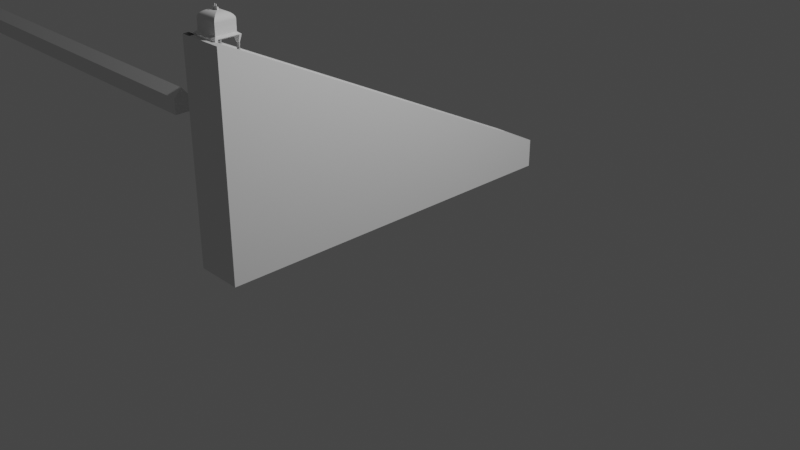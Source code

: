 # Source: sundial_middle.blend  (saved by Blender 3.2.14; exported with 4.5.12 LTS)
import bpy
from mathutils import Matrix  # noqa: F401  (used for matrix-valued properties, if any)

bpy.ops.wm.read_factory_settings(use_empty=True)
scene = bpy.context.scene
scene.name = 'Scene'

# ---- collections
col_collection = bpy.data.collections.new('Collection'); scene.collection.children.link(col_collection)

# ---- world
world_world = bpy.data.worlds.new('World'); scene.world = world_world
world_world.use_nodes = True; world_world.node_tree.nodes.clear()
_N = world_world.node_tree.nodes; _L = world_world.node_tree.links
n0 = _N.new('ShaderNodeOutputWorld'); n0.name = 'World Output'; n0.location = (300, 300)
n1 = _N.new('ShaderNodeBackground'); n1.name = 'Background'; n1.location = (10, 300)
n1.inputs[0].default_value = (0.05088, 0.05088, 0.05088, 1.0)
_L.new(n1.outputs[0], n0.inputs[0])
n0.is_active_output = True
world_world.color = (0.05088, 0.05088, 0.05088)
world_world.use_sun_shadow = False
world_world.sun_shadow_jitter_overblur = 0.0

# ---- cameras
cam_camera = bpy.data.cameras.new('Camera')
cam_camera.clip_end = 100.0
cam_camera.ortho_scale = 7.314

# ---- lights
light_light = bpy.data.lights.new('Light', 'POINT')
light_light.transmission_factor = 0.0
light_light.energy = 1000.0
light_light.shadow_soft_size = 0.1
light_light.shadow_maximum_resolution = 0.006
light_light.use_absolute_resolution = True

# ---- meshes
me_plane = bpy.data.meshes.new('Plane')
me_plane.from_pydata([(-1.268, -1.0, 3.482e-08), (0.9791, -1.0, 8.967e-09), (0.6715, 1.0, -1.28e-07), (0.9791, 1.0, 8.967e-09), (0.6715, 1.0, -0.1), (-1.268, -1.0, -0.1), (0.9791, -1.0, -0.1), (0.9791, 1.0, -0.1), (0.6715, 1.0, -0.4), (-1.268, -1.0, -0.4), (0.9791, -1.0, -0.4), (0.9791, 1.0, -0.4), (0.6715, 1.0, -0.5), (-1.268, -1.0, -0.5), (0.9791, -1.0, -0.5), (0.9791, 1.0, -0.5), (0.9645, 0.9609, -0.1), (-1.109, -0.999, -0.1), (0.9645, 0.9609, -0.4), (-1.109, -0.999, -0.4), (-1.269, -0.9852, 3.474e-08), (0.9791, -0.9852, 8.967e-09), (-1.269, -0.9852, -0.1), (0.9791, -0.9852, -0.1), (-1.269, -0.9852, -0.4), (0.9791, -0.9852, -0.4), (-1.269, -0.9852, -0.5), (0.9791, -0.9852, -0.5), (-1.094, -0.9845, -0.1), (-1.094, -0.9845, -0.4), (-1.269, -0.9852, -0.4004), (-1.268, -1.0, -0.4004), (-1.094, -0.9845, -0.4004), (-1.109, -0.999, -0.4004), (-1.268, -1.015, 3.482e-08), (0.9791, -1.015, 8.967e-09), (-1.268, -1.015, -0.1), (0.9791, -1.015, -0.1), (-1.268, -1.015, -0.4), (0.9791, -1.015, -0.4), (-1.268, -1.015, -0.5), (0.9791, -1.015, -0.5), (-1.269, -0.9852, 3.474e-08), (-1.269, -0.9852, -0.1), (-1.269, -0.9852, -0.4), (-1.269, -0.9852, -0.5), (0.9791, -0.9602, 8.967e-09), (0.9791, -0.9602, -0.1), (0.9791, -0.9602, -0.4), (0.9791, -0.9602, -0.5), (-1.244, -0.9602, 3.269e-08), (-1.244, -0.9602, -0.1), (-1.244, -0.9602, -0.4), (-1.244, -0.9602, -0.5), (-1.068, -0.96, -0.1), (-1.068, -0.96, -0.4), (-0.1446, -1.015, 2.189e-08), (-0.1446, -1.015, -0.1), (-0.1446, -1.015, -0.4), (-0.1446, -1.015, -0.5), (-1.087, -0.96, -0.1), (-1.113, -0.9845, -0.1), (-1.087, -0.96, -0.4), (-1.113, -0.9845, -0.4), (-1.09, -0.9567, -0.07614), (-1.12, -0.9851, -0.07614), (-1.09, -0.9567, -0.4239), (-1.12, -0.9851, -0.4239)], [], [(47, 7, 11, 48), (3, 2, 4, 7), (9, 5, 36, 38), (46, 3, 7, 47), (22, 5, 36), (36, 9, 22), (52, 8, 18, 55), (7, 4, 8, 11), (24, 9, 38), (53, 49, 15, 12), (48, 11, 15, 49), (59, 41, 14, 27, 26, 13, 40), (28, 17, 19, 29), (8, 4, 16, 18), (17, 28, 32, 33), (8, 12, 15, 11), (22, 28, 43), (44, 24, 26, 45), (37, 6, 23, 25, 10, 39), (9, 24, 29, 19), (42, 20, 22, 43), (39, 10, 25, 27, 14, 41), (35, 1, 21, 23, 6, 37), (22, 20, 0, 34, 36), (30, 31, 33, 32), (22, 5, 31, 30), (5, 17, 33, 31), (28, 22, 30, 32), (56, 35, 37, 57), (57, 37, 39, 58), (58, 39, 41, 59), (0, 20, 21, 1, 35, 56, 34), (50, 42, 43, 51), (52, 44, 45, 53), (29, 55, 62, 63), (51, 43, 28, 54), (26, 27, 45), (24, 44, 29), (20, 42, 21), (4, 51, 54, 16), (16, 54, 55, 18), (8, 52, 53, 12), (2, 50, 51, 4), (25, 48, 49, 27), (45, 27, 49, 53), (44, 52, 55, 29), (21, 46, 47, 23), (23, 47, 48, 25), (42, 50, 46, 21), (38, 58, 59, 40), (36, 57, 58, 38), (34, 56, 57, 36), (62, 60, 64, 66), (55, 54, 60, 62), (28, 29, 63, 61), (54, 28, 61, 60), (64, 65, 67, 66), (63, 62, 66, 67), (61, 63, 67, 65), (60, 61, 65, 64), (50, 2, 3, 46)])
_uv = me_plane.uv_layers.new(name='UVMap')
_uv.uv.foreach_set('vector', [1.0, 0.01988, 1.0, 1.0, 1.0, 1.0, 1.0, 0.01988, 1.0, 1.0, 0.0, 1.0, 0.0, 1.0, 1.0, 1.0, 0.0, 0.0, 0.0, 0.0, 0.0, 0.0, 0.0, 0.0, 1.215, 0.01988, 1.0, 1.0, 1.0, 1.0, 1.0, 0.01988, 0.0, 0.007395, 0.0, 0.0, 0.0, 0.0, 0.0, 0.0, 0.0, 0.0, 0.0, 0.007395, 0.0, 0.01913, 0.0, 1.0, 0.0, 1.0, 0.0, 0.01988, 1.0, 1.0, 0.0, 1.0, 0.0, 1.0, 1.0, 1.0, 0.0, 0.007395, 0.0, 0.0, 0.0, 0.0, 0.1982, 0.03419, 1.215, 0.01988, 1.0, 1.0, 0.0, 1.0, 1.0, 0.01988, 1.0, 1.0, 1.0, 1.0, 1.215, 0.01988, 0.5, 0.0, 1.0, 0.0, 1.0, 0.0, 1.0, 0.007395, 0.0, 0.007395, 0.0, 0.0, 0.0, 0.0, 0.0, 0.007395, 0.0, 0.0, 0.0, 0.0, 0.0, 0.007395, 0.0, 1.0, 0.0, 1.0, 0.0, 1.0, 0.0, 1.0, 0.0, 0.0, 0.0, 0.007395, 0.0, 0.007395, 0.0, 0.0, 0.0, 0.0, 0.0, 0.0, 0.0, 0.0, 0.0, 0.0, 0.0, 0.006636, 0.0, 0.007395, 0.0, 0.006636, 0.0, 0.006636, 0.0, 0.007395, 0.0, 0.007395, -0.1064, 0.007395, 1.0, 0.0, 1.0, 0.0, 1.0, 0.007395, 1.0, 0.007395, 1.0, 0.0, 1.0, 0.0, 0.0, 0.0, 0.0, 0.007395, 0.0, 0.007395, 0.0, 0.0, -0.1064, 0.007395, 0.0, 0.007395, 0.0, 0.007395, 0.0, 0.006636, 1.0, 0.0, 1.0, 0.0, 1.0, 0.007395, 1.0, 0.007395, 1.0, 0.0, 1.0, 0.0, 1.0, 0.0, 1.0, 0.0, 1.0, 0.007395, 1.0, 0.007395, 1.0, 0.0, 1.0, 0.0, 0.0, 0.007395, 0.0, 0.007395, 0.0, 0.0, 0.0, 0.0, 0.0, 0.0, 0.0, 0.007395, 0.0, 0.0, 0.0, 0.0, 0.0, 0.007395, 0.0, 0.007395, 0.0, 0.0, 0.0, 0.0, 0.0, 0.007395, 0.0, 0.0, 0.0, 0.0, 0.0, 0.0, 0.0, 0.0, 0.0, 0.007395, 0.0, 0.007395, 0.0, 0.007395, 0.0, 0.007395, 0.5, 0.0, 1.0, 0.0, 1.0, 0.0, 0.5, 0.0, 0.5, 0.0, 1.0, 0.0, 1.0, 0.0, 0.5, 0.0, 0.5, 0.0, 1.0, 0.0, 1.0, 0.0, 0.5, 0.0, 0.0, 0.0, 0.0, 0.007395, 1.0, 0.007395, 1.0, 0.0, 1.0, 0.0, 0.5, 0.0, 0.0, 0.0, -0.105, 0.01988, -0.1064, 0.007395, 0.0, 0.006636, 0.0, 0.01913, 0.0, 0.01913, 0.0, 0.006636, -0.1064, 0.007395, -0.105, 0.01988, 0.0, 0.007395, 0.0, 0.01988, 0.0, 0.01988, 0.0, 0.007395, 0.0, 0.01913, 0.0, 0.006636, 0.0, 0.007395, 0.0, 0.01988, -0.1064, 0.007395, 1.0, 0.007395, -0.1064, 0.007395, 0.0, 0.007395, 0.0, 0.007395, 0.0, 0.007395, 0.0, 0.007395, 0.0, 0.007395, 1.0, 0.007395, 0.0, 1.0, 0.0, 0.01913, 0.0, 0.01988, 0.0, 1.0, 0.0, 1.0, 0.0, 0.01988, 0.0, 0.01988, 0.0, 1.0, 0.0, 1.0, 0.0, 0.01913, -0.105, 0.01988, 0.0, 1.0, 0.0, 1.0, -0.105, 0.01988, 0.0, 0.01913, 0.0, 1.0, 1.0, 0.007395, 1.0, 0.01988, 1.215, 0.01988, 1.217, 0.007395, -0.1064, 0.007395, 1.217, 0.007395, 1.215, 0.01988, -0.105, 0.01988, 0.0, 0.006636, 0.0, 0.01913, 0.0, 0.01988, 0.0, 0.007395, 1.217, 0.007395, 1.215, 0.01988, 1.0, 0.01988, 1.0, 0.007395, 1.0, 0.007395, 1.0, 0.01988, 1.0, 0.01988, 1.0, 0.007395, -0.1064, 0.007395, -0.105, 0.01988, 1.215, 0.01988, 1.217, 0.007395, 0.0, 0.0, 0.5, 0.0, 0.5, 0.0, 0.0, 0.0, 0.0, 0.0, 0.5, 0.0, 0.5, 0.0, 0.0, 0.0, 0.0, 0.0, 0.5, 0.0, 0.5, 0.0, 0.0, 0.0, 0.0, 0.01988, 0.0, 0.01988, 0.0, 0.01988, 0.0, 0.01988, 0.0, 0.01988, 0.0, 0.01988, 0.0, 0.01988, 0.0, 0.01988, 0.0, 0.007395, 0.0, 0.007395, 0.0, 0.007395, 0.0, 0.007395, 0.0, 0.01988, 0.0, 0.007395, 0.0, 0.007395, 0.0, 0.01988, 0.0, 0.01988, 0.0, 0.007395, 0.0, 0.007395, 0.0, 0.01988, 0.0, 0.007395, 0.0, 0.01988, 0.0, 0.01988, 0.0, 0.007395, 0.0, 0.007395, 0.0, 0.007395, 0.0, 0.007395, 0.0, 0.007395, 0.0, 0.01988, 0.0, 0.007395, 0.0, 0.007395, 0.0, 0.01988, -0.105, 0.01988, 0.0, 1.0, 1.0, 1.0, 1.215, 0.01988])
me_plane.materials.append(None)
me_plane.update()
me_cube = bpy.data.meshes.new('Cube')
me_cube.from_pydata([(-0.7577, -4.881, -1.0), (-0.7577, -4.881, 1.0), (-0.7577, 1.0, -1.0), (-0.7577, 1.0, 1.0), (8.455, -4.881, -1.0), (8.455, -4.881, 1.0), (8.455, 1.0, -1.0), (8.455, 1.0, 1.0)], [], [(0, 1, 3, 2), (2, 3, 7, 6), (6, 7, 5, 4), (4, 5, 1, 0), (2, 6, 4, 0), (7, 3, 1, 5)])
_uv = me_cube.uv_layers.new(name='UVMap')
_uv.uv.foreach_set('vector', [0.375, 0.0, 0.625, 0.0, 0.625, 0.25, 0.375, 0.25, 0.375, 0.25, 0.625, 0.25, 0.625, 0.5, 0.375, 0.5, 0.375, 0.5, 0.625, 0.5, 0.625, 0.75, 0.375, 0.75, 0.375, 0.75, 0.625, 0.75, 0.625, 1.0, 0.375, 1.0, 0.125, 0.5, 0.375, 0.5, 0.375, 0.75, 0.125, 0.75, 0.625, 0.5, 0.875, 0.5, 0.875, 0.75, 0.625, 0.75])
me_cube.update()
me_cube_001 = bpy.data.meshes.new('Cube.001')
me_cube_001.from_pydata([(-0.7577, -4.881, -1.0), (-0.7577, -4.881, 1.0), (-0.7577, 1.0, -1.0), (-0.7577, 1.0, 1.0), (8.455, -4.881, -1.0), (8.455, -4.881, 1.0), (8.455, 1.0, -1.0), (8.455, 1.0, 1.0)], [], [(0, 1, 3, 2), (2, 3, 7, 6), (6, 7, 5, 4), (4, 5, 1, 0), (2, 6, 4, 0), (7, 3, 1, 5)])
_uv = me_cube_001.uv_layers.new(name='UVMap')
_uv.uv.foreach_set('vector', [0.375, 0.0, 0.625, 0.0, 0.625, 0.25, 0.375, 0.25, 0.375, 0.25, 0.625, 0.25, 0.625, 0.5, 0.375, 0.5, 0.375, 0.5, 0.625, 0.5, 0.625, 0.75, 0.375, 0.75, 0.375, 0.75, 0.625, 0.75, 0.625, 1.0, 0.375, 1.0, 0.125, 0.5, 0.375, 0.5, 0.375, 0.75, 0.125, 0.75, 0.625, 0.5, 0.875, 0.5, 0.875, 0.75, 0.625, 0.75])
me_cube_001.update()
me_cube_029 = bpy.data.meshes.new('Cube.029')
me_cube_029.from_pydata([], [], [])
_uv = me_cube_029.uv_layers.new(name='UVMap')
_uv.uv.foreach_set('vector', [])
me_cube_029.update()
me_cube_031 = bpy.data.meshes.new('Cube.031')
me_cube_031.from_pydata([(-5.698, 8.121, 13.08), (-5.698, 27.13, 13.08), (9.493, 8.121, 13.08), (9.493, 27.13, 13.08), (1.897, 15.72, 23.86), (-5.698, 8.121, 16.26), (1.329, 15.15, 23.85), (0.765, 14.58, 23.77), (0.2069, 14.03, 23.67), (-0.3418, 13.48, 23.52), (-0.8779, 12.94, 23.33), (-1.398, 12.42, 23.1), (-1.901, 11.92, 22.84), (-2.382, 11.44, 22.54), (-2.839, 10.98, 22.2), (-3.269, 10.55, 21.83), (-3.671, 10.15, 21.43), (-4.041, 9.778, 21.0), (-4.378, 9.441, 20.54), (-4.681, 9.139, 20.06), (-4.946, 8.873, 19.56), (-5.173, 8.646, 19.04), (-5.361, 8.459, 18.5), (-5.508, 8.312, 17.95), (-5.613, 8.206, 17.39), (-5.677, 8.142, 16.83), (1.897, 19.54, 23.86), (-5.698, 27.13, 16.26), (1.329, 20.11, 23.85), (0.765, 20.67, 23.77), (0.2069, 21.23, 23.67), (-0.3418, 21.78, 23.52), (-0.8779, 22.31, 23.33), (-1.398, 22.83, 23.1), (-1.901, 23.34, 22.84), (-2.382, 23.82, 22.54), (-2.839, 24.27, 22.2), (-3.269, 24.7, 21.83), (-3.671, 25.11, 21.43), (-4.041, 25.48, 21.0), (-4.378, 25.81, 20.54), (-4.681, 26.12, 20.06), (-4.946, 26.38, 19.56), (-5.173, 26.61, 19.04), (-5.361, 26.8, 18.5), (-5.508, 26.94, 17.95), (-5.613, 27.05, 17.39), (-5.677, 27.11, 16.83), (1.898, 15.72, 23.86), (9.493, 8.121, 16.26), (2.466, 15.15, 23.85), (3.03, 14.58, 23.77), (3.588, 14.03, 23.67), (4.137, 13.48, 23.52), (4.673, 12.94, 23.33), (5.193, 12.42, 23.1), (5.696, 11.92, 22.84), (6.177, 11.44, 22.54), (6.634, 10.98, 22.2), (7.064, 10.55, 21.83), (7.466, 10.15, 21.43), (7.836, 9.778, 21.0), (8.173, 9.441, 20.54), (8.476, 9.139, 20.06), (8.741, 8.873, 19.56), (8.968, 8.646, 19.04), (9.156, 8.459, 18.5), (9.303, 8.312, 17.95), (9.408, 8.206, 17.39), (9.472, 8.142, 16.83), (1.898, 19.54, 23.86), (9.493, 27.13, 16.26), (2.466, 20.11, 23.85), (3.03, 20.67, 23.77), (3.588, 21.23, 23.67), (4.137, 21.78, 23.52), (4.673, 22.31, 23.33), (5.193, 22.83, 23.1), (5.696, 23.34, 22.84), (6.177, 23.82, 22.54), (6.634, 24.27, 22.2), (7.064, 24.7, 21.83), (7.466, 25.11, 21.43), (7.836, 25.48, 21.0), (8.173, 25.81, 20.54), (8.476, 26.12, 20.06), (8.741, 26.38, 19.56), (8.968, 26.61, 19.04), (9.156, 26.8, 18.5), (9.303, 26.94, 17.95), (9.408, 27.05, 17.39), (9.472, 27.11, 16.83), (1.897, 15.72, 25.1), (1.897, 19.54, 25.15), (-5.665, 8.176, 5.01), (-5.665, 27.12, 5.01), (9.478, 8.176, 5.01), (9.478, 27.12, 5.01), (-4.151, 27.12, 1.156), (-4.151, 27.12, 5.01), (-4.151, 8.176, 1.156), (-4.151, 8.176, 5.01), (8.115, 27.12, 5.01), (8.115, 8.176, 1.156), (8.115, 27.12, 1.156), (8.115, 8.176, 5.01), (-5.665, 25.22, 1.156), (-5.665, 25.22, 5.01), (9.478, 25.22, 1.156), (9.478, 25.22, 5.01), (9.478, 27.12, 8.153), (-4.151, 25.22, 1.156), (8.115, 27.12, 8.153), (8.115, 25.22, 1.156), (-5.665, 9.88, 1.156), (9.478, 9.88, 5.01), (-5.665, 27.12, 8.153), (-4.151, 9.88, 1.156), (-5.665, 25.22, 8.153), (8.115, 9.88, 1.156), (-5.665, 9.88, 5.01), (9.478, 9.88, 1.156), (-7.468, 5.935, 3.083), (-7.468, 29.37, 3.083), (11.27, 29.37, 3.083), (11.27, 5.935, 3.083), (-5.594, 5.935, 3.083), (-5.594, 29.37, 3.083), (9.583, 5.935, 3.083), (9.583, 29.37, 3.083), (11.27, 27.03, 3.083), (-7.468, 27.03, 3.083), (-7.468, 8.044, 3.083), (11.27, 8.044, 3.083), (-5.713, 8.806, -4.399), (-6.499, 28.16, -4.399), (-5.052, 27.18, -4.399), (10.35, 28.16, -4.399), (9.569, 26.35, -4.399), (10.35, 7.086, -4.399), (8.974, 8.063, -4.399), (-5.052, 8.063, -4.399), (-5.052, 8.806, -4.399), (-5.682, 7.086, -4.399), (-5.682, 28.16, -4.399), (8.974, 27.18, -4.399), (9.614, 7.086, -4.399), (8.974, 8.806, -4.399), (9.614, 28.16, -4.399), (-5.713, 26.35, -4.399), (-5.052, 26.35, -4.399), (8.974, 26.35, -4.399), (10.35, 27.14, -4.399), (-6.499, 27.14, -4.399), (9.569, 8.806, -4.399), (-6.499, 8.005, -4.399), (10.35, 8.005, -4.399), (-6.499, 7.086, -4.399), (-5.052, 8.806, -19.71), (-5.052, 8.063, -19.71), (-5.682, 7.086, -19.71), (-5.682, 28.16, -19.71), (-5.052, 27.18, -19.71), (9.614, 7.086, -19.71), (8.974, 8.063, -19.71), (8.974, 8.806, -19.71), (9.614, 28.16, -19.71), (8.974, 27.18, -19.71), (-5.052, 26.35, -19.71), (8.974, 26.35, -19.71), (-5.713, 26.35, -19.71), (9.569, 26.35, -19.71), (10.35, 27.14, -19.71), (-6.499, 27.14, -19.71), (-6.499, 8.005, -19.71), (-5.713, 8.806, -19.71), (9.569, 8.806, -19.71), (10.35, 8.005, -19.71), (-6.499, 7.086, -19.71), (10.35, 28.16, -19.71), (10.35, 7.086, -19.71), (-6.499, 28.16, -19.71), (-5.665, 25.22, 6.475), (-5.665, 27.12, 6.475), (8.115, 27.12, 6.475), (9.478, 27.12, 6.475), (9.478, 9.88, 6.475), (9.478, 8.176, 6.475), (-4.151, 8.176, 6.475), (-5.665, 8.176, 6.475), (-4.151, 27.12, 6.475), (8.115, 8.176, 6.475), (9.478, 27.12, 9.594), (8.115, 27.12, 9.594), (-5.665, 9.88, 6.475), (9.478, 25.22, 6.475), (-5.665, 27.12, 9.594), (-5.665, 25.22, 9.594), (-5.052, 8.806, -18.24), (-5.052, 8.063, -18.24), (-5.682, 7.086, -18.24), (-5.682, 28.16, -18.24), (-5.052, 27.18, -18.24), (9.614, 7.086, -18.24), (8.974, 8.063, -18.24), (8.974, 8.806, -18.24), (9.614, 28.16, -18.24), (8.974, 27.18, -18.24), (-5.052, 26.35, -18.24), (8.974, 26.35, -18.24), (-5.713, 26.35, -18.24), (9.569, 26.35, -18.24), (10.35, 27.14, -18.24), (-6.499, 27.14, -18.24), (-6.499, 8.005, -18.24), (-5.713, 8.806, -18.24), (9.569, 8.806, -18.24), (10.35, 8.005, -18.24), (-6.499, 7.086, -18.24), (10.35, 28.16, -18.24), (10.35, 7.086, -18.24), (-6.499, 28.16, -18.24), (9.478, 9.88, 8.153), (9.478, 8.176, 8.153), (-4.151, 8.176, 8.153), (-5.665, 8.176, 8.153), (-4.151, 27.12, 8.153), (8.115, 8.176, 8.153), (9.478, 27.12, 11.44), (8.115, 27.12, 11.44), (-5.665, 9.88, 8.153), (9.478, 25.22, 8.153), (-5.665, 27.12, 11.44), (-5.665, 25.22, 11.44), (-5.052, 8.806, -16.57), (-5.052, 8.063, -16.57), (-5.682, 7.086, -16.57), (-5.682, 28.16, -16.57), (-5.052, 27.18, -16.57), (9.614, 7.086, -16.57), (8.974, 8.063, -16.57), (8.974, 8.806, -16.57), (9.614, 28.16, -16.57), (8.974, 27.18, -16.57), (-5.052, 26.35, -16.57), (8.974, 26.35, -16.57), (-5.713, 26.35, -16.57), (9.569, 26.35, -16.57), (10.35, 27.14, -16.57), (-6.499, 27.14, -16.57), (-6.499, 8.005, -16.57), (-5.713, 8.806, -16.57), (9.569, 8.806, -16.57), (10.35, 8.005, -16.57), (-6.499, 7.086, -16.57), (10.35, 28.16, -16.57), (10.35, 7.086, -16.57), (-6.499, 28.16, -16.57), (9.478, 9.88, 9.594), (9.478, 8.176, 9.594), (-4.151, 8.176, 9.594), (-5.665, 8.176, 9.594), (-4.151, 27.12, 9.594), (8.115, 8.176, 9.594), (9.478, 27.12, 13.1), (8.115, 27.12, 13.1), (-5.665, 9.88, 9.594), (9.478, 25.22, 9.594), (-5.665, 27.12, 13.1), (-5.665, 25.22, 13.1), (-5.052, 8.806, -15.13), (-5.052, 8.063, -15.13), (-5.682, 7.086, -15.13), (-5.682, 28.16, -15.13), (-5.052, 27.18, -15.13), (9.614, 7.086, -15.13), (8.974, 8.063, -15.13), (8.974, 8.806, -15.13), (9.614, 28.16, -15.13), (8.974, 27.18, -15.13), (-5.052, 26.35, -15.13), (8.974, 26.35, -15.13), (-5.713, 26.35, -15.13), (9.569, 26.35, -15.13), (10.35, 27.14, -15.13), (-6.499, 27.14, -15.13), (-6.499, 8.005, -15.13), (-5.713, 8.806, -15.13), (9.569, 8.806, -15.13), (10.35, 8.005, -15.13), (-6.499, 7.086, -15.13), (10.35, 28.16, -15.13), (10.35, 7.086, -15.13), (-6.499, 28.16, -15.13), (9.478, 9.88, 11.44), (9.478, 8.176, 11.44), (-4.151, 8.176, 11.44), (-5.665, 8.176, 11.44), (-4.151, 27.12, 11.44), (8.115, 8.176, 11.44), (-5.665, 9.88, 11.44), (9.478, 25.22, 11.44), (-5.052, 8.806, -13.28), (-5.052, 8.063, -13.28), (-5.682, 7.086, -13.28), (-5.682, 28.16, -13.28), (-5.052, 27.18, -13.28), (9.614, 7.086, -13.28), (8.974, 8.063, -13.28), (8.974, 8.806, -13.28), (9.614, 28.16, -13.28), (8.974, 27.18, -13.28), (-5.052, 26.35, -13.28), (8.974, 26.35, -13.28), (-5.713, 26.35, -13.28), (9.569, 26.35, -13.28), (10.35, 27.14, -13.28), (-6.499, 27.14, -13.28), (-6.499, 8.005, -13.28), (-5.713, 8.806, -13.28), (9.569, 8.806, -13.28), (10.35, 8.005, -13.28), (-6.499, 7.086, -13.28), (10.35, 28.16, -13.28), (10.35, 7.086, -13.28), (-6.499, 28.16, -13.28), (9.478, 9.88, 13.1), (9.478, 8.176, 13.1), (-4.151, 8.176, 13.1), (-5.665, 8.176, 13.1), (-4.151, 27.12, 13.1), (8.115, 8.176, 13.1), (-5.665, 9.88, 13.1), (9.478, 25.22, 13.1), (-5.052, 8.806, -11.61), (-5.052, 8.063, -11.61), (-5.682, 7.086, -11.61), (-5.682, 28.16, -11.61), (-5.052, 27.18, -11.61), (9.614, 7.086, -11.61), (8.974, 8.063, -11.61), (8.974, 8.806, -11.61), (9.614, 28.16, -11.61), (8.974, 27.18, -11.61), (-5.052, 26.35, -11.61), (8.974, 26.35, -11.61), (-5.713, 26.35, -11.61), (9.569, 26.35, -11.61), (10.35, 27.14, -11.61), (-6.499, 27.14, -11.61), (-6.499, 8.005, -11.61), (-5.713, 8.806, -11.61), (9.569, 8.806, -11.61), (10.35, 8.005, -11.61), (-6.499, 7.086, -11.61), (10.35, 28.16, -11.61), (10.35, 7.086, -11.61), (-6.499, 28.16, -11.61), (-5.665, 25.22, 13.15), (-5.665, 27.12, 13.15), (8.115, 27.12, 13.15), (9.478, 27.12, 13.15), (9.478, 9.88, 13.15), (9.478, 8.176, 13.15), (-4.151, 8.176, 13.15), (-5.665, 8.176, 13.15), (-4.151, 27.12, 13.15), (8.115, 8.176, 13.15), (-5.665, 9.88, 13.15), (9.478, 25.22, 13.15), (-5.052, 8.806, -3.231), (-5.052, 8.063, -3.231), (-5.682, 7.086, -3.231), (-5.682, 28.16, -3.231), (-5.052, 27.18, -3.231), (9.614, 7.086, -3.231), (8.974, 8.063, -3.231), (8.974, 8.806, -3.231), (9.614, 28.16, -3.231), (8.974, 27.18, -3.231), (-5.052, 26.35, -3.231), (8.974, 26.35, -3.231), (-5.713, 26.35, -3.231), (9.569, 26.35, -3.231), (10.35, 27.14, -3.231), (-6.499, 27.14, -3.231), (-6.499, 8.005, -3.231), (-5.713, 8.806, -3.231), (9.569, 8.806, -3.231), (10.35, 8.005, -3.231), (-6.499, 7.086, -3.231), (10.35, 28.16, -3.231), (10.35, 7.086, -3.231), (-6.499, 28.16, -3.231), (1.329, 15.15, 26.06), (1.329, 15.15, 25.46), (1.329, 20.11, 25.46), (2.466, 15.15, 26.06), (2.466, 15.15, 25.46), (2.466, 20.11, 25.46), (2.466, 20.11, 26.06), (1.897, 15.72, 26.71), (1.897, 19.54, 26.76), (1.329, 20.11, 26.06)], [], [(70, 26, 4, 48), (3, 71, 49, 2), (0, 5, 27, 1), (1, 3, 2, 0), (1, 27, 71, 3), (6, 28, 29, 7), (7, 29, 30, 8), (8, 30, 31, 9), (9, 31, 32, 10), (10, 32, 33, 11), (11, 33, 34, 12), (12, 34, 35, 13), (13, 35, 36, 14), (14, 36, 37, 15), (15, 37, 38, 16), (16, 38, 39, 17), (17, 39, 40, 18), (18, 40, 41, 19), (19, 41, 42, 20), (20, 42, 43, 21), (21, 43, 44, 22), (22, 44, 45, 23), (23, 45, 46, 24), (24, 46, 47, 25), (25, 47, 27, 5), (70, 48, 92, 93), (28, 72, 73, 29), (29, 73, 74, 30), (30, 74, 75, 31), (31, 75, 76, 32), (32, 76, 77, 33), (33, 77, 78, 34), (34, 78, 79, 35), (35, 79, 80, 36), (36, 80, 81, 37), (37, 81, 82, 38), (38, 82, 83, 39), (39, 83, 84, 40), (40, 84, 85, 41), (41, 85, 86, 42), (42, 86, 87, 43), (43, 87, 88, 44), (44, 88, 89, 45), (45, 89, 90, 46), (46, 90, 91, 47), (47, 91, 71, 27), (72, 50, 51, 73), (73, 51, 52, 74), (74, 52, 53, 75), (75, 53, 54, 76), (76, 54, 55, 77), (77, 55, 56, 78), (78, 56, 57, 79), (79, 57, 58, 80), (80, 58, 59, 81), (81, 59, 60, 82), (82, 60, 61, 83), (83, 61, 62, 84), (84, 62, 63, 85), (85, 63, 64, 86), (86, 64, 65, 87), (87, 65, 66, 88), (88, 66, 67, 89), (89, 67, 68, 90), (90, 68, 69, 91), (91, 69, 49, 71), (50, 6, 7, 51), (51, 7, 8, 52), (52, 8, 9, 53), (53, 9, 10, 54), (54, 10, 11, 55), (55, 11, 12, 56), (56, 12, 13, 57), (57, 13, 14, 58), (58, 14, 15, 59), (59, 15, 16, 60), (60, 16, 17, 61), (61, 17, 18, 62), (62, 18, 19, 63), (63, 19, 20, 64), (64, 20, 21, 65), (65, 21, 22, 66), (66, 22, 23, 67), (67, 23, 24, 68), (68, 24, 25, 69), (69, 25, 5, 49), (2, 49, 5, 0), (6, 50, 398, 395), (50, 72, 399, 398), (28, 6, 395, 396), (26, 70, 93), (48, 4, 92), (72, 28, 396, 399), (4, 26, 93, 92), (131, 107, 95, 123), (129, 102, 97, 124), (133, 115, 96, 125), (126, 101, 94, 122), (114, 117, 142, 134), (99, 95, 183, 190), (158, 159, 199, 198), (125, 128, 146, 139), (128, 105, 101, 126), (123, 95, 99, 127), (125, 96, 105, 128), (175, 158, 198, 215), (117, 119, 103, 100), (127, 99, 102, 129), (98, 104, 113, 111), (174, 175, 215, 214), (117, 100, 141, 142), (94, 101, 188, 189), (170, 173, 213, 210), (128, 103, 140, 146), (124, 97, 109, 130), (132, 120, 107, 131), (122, 94, 120, 132), (111, 113, 119, 117), (120, 94, 189, 194), (106, 111, 117, 114), (105, 96, 187, 191), (172, 171, 211, 212), (113, 108, 121, 119), (130, 109, 115, 133), (108, 130, 133, 121), (131, 123, 135, 153), (114, 132, 131, 106), (111, 106, 149, 150), (98, 127, 129, 104), (124, 130, 152, 137), (129, 124, 137, 148), (103, 128, 126, 100), (132, 114, 134, 155), (121, 133, 156, 154), (133, 125, 139, 156), (122, 132, 155, 157), (152, 138, 171, 172), (137, 152, 172, 179), (100, 126, 143, 141), (98, 111, 150, 136), (103, 119, 147, 140), (123, 127, 144, 135), (108, 113, 151, 138), (127, 98, 136, 144), (104, 129, 148, 145), (130, 108, 138, 152), (113, 104, 145, 151), (126, 122, 157, 143), (106, 131, 153, 149), (119, 121, 154, 147), (144, 136, 162, 161), (138, 151, 169, 171), (173, 181, 221, 213), (171, 169, 209, 211), (96, 115, 186, 187), (166, 179, 219, 206), (146, 140, 164, 163), (139, 146, 163, 180), (149, 153, 173, 170), (140, 147, 165, 164), (135, 144, 161, 181), (155, 134, 175, 174), (145, 148, 166, 167), (143, 157, 178, 160), (134, 142, 158, 175), (136, 150, 168, 162), (156, 139, 180, 177), (147, 154, 176, 165), (151, 145, 167, 169), (148, 137, 179, 166), (142, 141, 159, 158), (154, 156, 177, 176), (150, 149, 170, 168), (153, 135, 181, 173), (141, 143, 160, 159), (157, 155, 174, 178), (209, 207, 243, 245), (190, 183, 116, 226), (200, 218, 254, 236), (186, 195, 231, 222), (202, 208, 244, 238), (189, 188, 224, 225), (221, 201, 237, 257), (207, 206, 242, 243), (187, 186, 222, 223), (220, 203, 239, 256), (204, 205, 241, 240), (185, 184, 112, 110), (219, 212, 248, 255), (165, 176, 216, 205), (159, 160, 200, 199), (176, 177, 217, 216), (161, 162, 202, 201), (101, 105, 191, 188), (178, 174, 214, 218), (95, 107, 182, 183), (107, 120, 194, 182), (163, 164, 204, 203), (179, 172, 212, 219), (164, 165, 205, 204), (180, 163, 203, 220), (109, 97, 185, 195), (167, 166, 206, 207), (115, 109, 195, 186), (181, 161, 201, 221), (97, 102, 184, 185), (162, 168, 208, 202), (160, 178, 218, 200), (169, 167, 207, 209), (102, 99, 190, 184), (177, 180, 220, 217), (168, 170, 210, 208), (255, 248, 284, 291), (239, 240, 276, 275), (116, 118, 197, 196), (254, 250, 286, 290), (237, 238, 274, 273), (252, 253, 289, 288), (235, 236, 272, 271), (241, 252, 288, 277), (231, 110, 192, 267), (234, 235, 271, 270), (251, 234, 270, 287), (118, 230, 266, 197), (250, 251, 287, 286), (217, 220, 256, 253), (188, 191, 227, 224), (208, 210, 246, 244), (206, 219, 255, 242), (211, 209, 245, 247), (194, 189, 225, 230), (213, 221, 257, 249), (184, 190, 226, 112), (212, 211, 247, 248), (191, 187, 223, 227), (210, 213, 249, 246), (214, 215, 251, 250), (182, 194, 230, 118), (215, 198, 234, 251), (198, 199, 235, 234), (195, 185, 110, 231), (205, 216, 252, 241), (199, 200, 236, 235), (216, 217, 253, 252), (201, 202, 238, 237), (218, 214, 250, 254), (183, 182, 118, 116), (203, 204, 240, 239), (263, 259, 295, 299), (284, 283, 315, 316), (193, 262, 298, 229), (285, 293, 325, 317), (266, 261, 297, 300), (283, 281, 313, 315), (278, 291, 323, 310), (280, 282, 314, 312), (260, 263, 299, 296), (289, 292, 324, 321), (281, 279, 311, 313), (262, 196, 232, 298), (272, 290, 322, 304), (110, 112, 193, 192), (240, 241, 277, 276), (256, 239, 275, 292), (223, 222, 258, 259), (243, 242, 278, 279), (257, 237, 273, 293), (225, 224, 260, 261), (238, 244, 280, 274), (222, 231, 267, 258), (236, 254, 290, 272), (226, 116, 196, 262), (245, 243, 279, 281), (253, 256, 292, 289), (224, 227, 263, 260), (244, 246, 282, 280), (242, 255, 291, 278), (247, 245, 281, 283), (230, 225, 261, 266), (249, 257, 293, 285), (112, 226, 262, 193), (248, 247, 283, 284), (227, 223, 259, 263), (246, 249, 285, 282), (297, 296, 328, 329), (325, 305, 337, 357), (311, 310, 342, 343), (295, 294, 326, 327), (324, 307, 339, 356), (308, 309, 341, 340), (228, 229, 265, 264), (323, 316, 348, 355), (307, 308, 340, 339), (232, 233, 269, 268), (322, 318, 350, 354), (305, 306, 338, 337), (320, 321, 353, 352), (282, 285, 317, 314), (286, 287, 319, 318), (197, 266, 300, 233), (287, 270, 302, 319), (270, 271, 303, 302), (267, 192, 228, 301), (277, 288, 320, 309), (271, 272, 304, 303), (288, 289, 321, 320), (273, 274, 306, 305), (290, 286, 318, 322), (196, 197, 233, 232), (275, 276, 308, 307), (291, 284, 316, 323), (192, 193, 229, 228), (276, 277, 309, 308), (292, 275, 307, 324), (259, 258, 294, 295), (279, 278, 310, 311), (293, 273, 305, 325), (261, 260, 296, 297), (274, 280, 312, 306), (258, 267, 301, 294), (331, 327, 363, 367), (348, 347, 383, 384), (265, 330, 366, 360), (349, 357, 393, 385), (332, 329, 365, 368), (347, 345, 381, 383), (342, 355, 391, 378), (344, 346, 382, 380), (328, 331, 367, 364), (353, 356, 392, 389), (345, 343, 379, 381), (330, 268, 359, 366), (336, 354, 390, 372), (306, 312, 344, 338), (294, 301, 333, 326), (304, 322, 354, 336), (298, 232, 268, 330), (313, 311, 343, 345), (321, 324, 356, 353), (296, 299, 331, 328), (312, 314, 346, 344), (310, 323, 355, 342), (315, 313, 345, 347), (300, 297, 329, 332), (317, 325, 357, 349), (229, 298, 330, 265), (316, 315, 347, 348), (299, 295, 327, 331), (314, 317, 349, 346), (318, 319, 351, 350), (233, 300, 332, 269), (319, 302, 334, 351), (302, 303, 335, 334), (301, 228, 264, 333), (309, 320, 352, 341), (303, 304, 336, 335), (374, 380, 382, 385, 393, 373), (387, 370, 371, 372, 390, 386), (383, 381, 379, 378, 391, 384), (377, 388, 389, 392, 375, 376), (346, 349, 385, 382), (350, 351, 387, 386), (269, 332, 368, 358), (351, 334, 370, 387), (334, 335, 371, 370), (333, 264, 361, 369), (341, 352, 388, 377), (335, 336, 372, 371), (352, 353, 389, 388), (337, 338, 374, 373), (354, 350, 386, 390), (268, 269, 358, 359), (339, 340, 376, 375), (355, 348, 384, 391), (264, 265, 360, 361), (340, 341, 377, 376), (356, 339, 375, 392), (327, 326, 362, 363), (343, 342, 378, 379), (357, 337, 373, 393), (329, 328, 364, 365), (338, 344, 380, 374), (326, 333, 369, 362), (358, 368, 365, 364, 367, 363, 362, 369, 361, 360, 366, 359), (399, 396, 403, 400), (395, 398, 397, 394), (398, 399, 400, 397), (401, 402, 403, 394), (402, 400, 403), (402, 401, 397, 400), (401, 394, 397), (396, 395, 394, 403)])
_uv = me_cube_031.uv_layers.new(name='UVMap')
_uv.uv.foreach_set('vector', [0.75, 0.5999, 0.75, 0.5999, 0.75, 0.6501, 0.75, 0.6501, 0.375, 0.5, 0.5251, 0.5, 0.5251, 0.75, 0.375, 0.75, 0.375, 0.0, 0.5251, 0.0, 0.5251, 0.25, 0.375, 0.25, 0.125, 0.5, 0.375, 0.5, 0.375, 0.75, 0.125, 0.75, 0.375, 0.25, 0.5251, 0.25, 0.5251, 0.5, 0.375, 0.5, 0.7593, 0.6576, 0.7593, 0.5924, 0.7686, 0.585, 0.7686, 0.665, 0.7686, 0.665, 0.7686, 0.585, 0.7778, 0.5776, 0.7778, 0.6724, 0.7778, 0.6724, 0.7778, 0.5776, 0.7869, 0.5704, 0.7869, 0.6796, 0.7869, 0.6796, 0.7869, 0.5704, 0.7957, 0.5634, 0.7957, 0.6866, 0.7957, 0.6866, 0.7957, 0.5634, 0.8042, 0.5565, 0.8042, 0.6935, 0.8042, 0.6935, 0.8042, 0.5565, 0.8125, 0.5499, 0.8125, 0.7001, 0.8125, 0.7001, 0.8125, 0.5499, 0.8204, 0.5436, 0.8204, 0.7064, 0.8204, 0.7064, 0.8204, 0.5436, 0.8279, 0.5376, 0.8279, 0.7124, 0.8279, 0.7124, 0.8279, 0.5376, 0.835, 0.5319, 0.835, 0.7181, 0.835, 0.7181, 0.835, 0.5319, 0.875, 0.5267, 0.875, 0.7233, 0.625, 0.02666, 0.625, 0.2233, 0.5874, 0.2282, 0.5874, 0.02179, 0.5874, 0.02179, 0.5874, 0.2282, 0.5814, 0.2326, 0.5814, 0.01735, 0.5814, 0.01735, 0.5814, 0.2326, 0.5751, 0.2366, 0.5751, 0.01338, 0.5751, 0.01338, 0.5751, 0.2366, 0.5685, 0.2401, 0.5685, 0.00989, 0.5685, 0.00989, 0.5685, 0.2401, 0.5616, 0.2431, 0.5616, 0.006904, 0.5616, 0.006904, 0.5616, 0.2431, 0.5546, 0.2456, 0.5546, 0.004437, 0.5546, 0.004437, 0.5546, 0.2456, 0.5474, 0.2475, 0.5474, 0.002504, 0.5474, 0.002504, 0.5474, 0.2475, 0.54, 0.2489, 0.54, 0.001115, 0.54, 0.001115, 0.54, 0.2489, 0.5326, 0.2497, 0.5326, 0.0002793, 0.5326, 0.0002793, 0.5326, 0.2497, 0.5251, 0.25, 0.5251, 0.0, 0.75, 0.5999, 0.75, 0.6501, 0.75, 0.6501, 0.75, 0.5999, 0.7593, 0.5924, 0.7407, 0.5924, 0.7314, 0.585, 0.7686, 0.585, 0.7686, 0.585, 0.7314, 0.585, 0.7222, 0.5776, 0.7778, 0.5776, 0.7778, 0.5776, 0.7222, 0.5776, 0.7131, 0.5704, 0.7869, 0.5704, 0.7869, 0.5704, 0.7131, 0.5704, 0.7043, 0.5634, 0.7957, 0.5634, 0.7957, 0.5634, 0.7043, 0.5634, 0.6958, 0.5565, 0.8042, 0.5565, 0.8042, 0.5565, 0.6958, 0.5565, 0.6875, 0.5499, 0.8125, 0.5499, 0.8125, 0.5499, 0.6875, 0.5499, 0.6796, 0.5436, 0.8204, 0.5436, 0.8204, 0.5436, 0.6796, 0.5436, 0.6721, 0.5376, 0.8279, 0.5376, 0.8279, 0.5376, 0.6721, 0.5376, 0.665, 0.5319, 0.835, 0.5319, 0.835, 0.5319, 0.665, 0.5319, 0.6584, 0.5, 0.8416, 0.5, 0.625, 0.2834, 0.625, 0.4666, 0.5874, 0.4727, 0.5874, 0.2773, 0.5874, 0.2773, 0.5874, 0.4727, 0.5814, 0.4783, 0.5814, 0.2717, 0.5814, 0.2717, 0.5814, 0.4783, 0.5751, 0.4833, 0.5751, 0.2667, 0.5751, 0.2667, 0.5751, 0.4833, 0.5685, 0.4876, 0.5685, 0.2624, 0.5685, 0.2624, 0.5685, 0.4876, 0.5616, 0.4914, 0.5616, 0.2586, 0.5616, 0.2586, 0.5616, 0.4914, 0.5546, 0.4944, 0.5546, 0.2556, 0.5546, 0.2556, 0.5546, 0.4944, 0.5474, 0.4969, 0.5474, 0.2531, 0.5474, 0.2531, 0.5474, 0.4969, 0.54, 0.4986, 0.54, 0.2514, 0.54, 0.2514, 0.54, 0.4986, 0.5326, 0.4997, 0.5326, 0.2503, 0.5326, 0.2503, 0.5326, 0.4997, 0.5251, 0.5, 0.5251, 0.25, 0.7407, 0.5924, 0.7407, 0.6576, 0.7314, 0.665, 0.7314, 0.585, 0.7314, 0.585, 0.7314, 0.665, 0.7222, 0.6724, 0.7222, 0.5776, 0.7222, 0.5776, 0.7222, 0.6724, 0.7131, 0.6796, 0.7131, 0.5704, 0.7131, 0.5704, 0.7131, 0.6796, 0.7043, 0.6866, 0.7043, 0.5634, 0.7043, 0.5634, 0.7043, 0.6866, 0.6958, 0.6935, 0.6958, 0.5565, 0.6958, 0.5565, 0.6958, 0.6935, 0.6875, 0.7001, 0.6875, 0.5499, 0.6875, 0.5499, 0.6875, 0.7001, 0.6796, 0.7064, 0.6796, 0.5436, 0.6796, 0.5436, 0.6796, 0.7064, 0.6721, 0.7124, 0.6721, 0.5376, 0.6721, 0.5376, 0.6721, 0.7124, 0.665, 0.7181, 0.665, 0.5319, 0.665, 0.5319, 0.665, 0.7181, 0.5931, 0.7233, 0.5931, 0.5267, 0.5931, 0.5267, 0.5931, 0.7233, 0.5874, 0.7282, 0.5874, 0.5218, 0.5874, 0.5218, 0.5874, 0.7282, 0.5814, 0.7326, 0.5814, 0.5174, 0.5814, 0.5174, 0.5814, 0.7326, 0.5751, 0.7366, 0.5751, 0.5134, 0.5751, 0.5134, 0.5751, 0.7366, 0.5685, 0.7401, 0.5685, 0.5099, 0.5685, 0.5099, 0.5685, 0.7401, 0.5616, 0.7431, 0.5616, 0.5069, 0.5616, 0.5069, 0.5616, 0.7431, 0.5546, 0.7456, 0.5546, 0.5044, 0.5546, 0.5044, 0.5546, 0.7456, 0.5474, 0.7475, 0.5474, 0.5025, 0.5474, 0.5025, 0.5474, 0.7475, 0.54, 0.7489, 0.54, 0.5011, 0.54, 0.5011, 0.54, 0.7489, 0.5326, 0.7497, 0.5326, 0.5003, 0.5326, 0.5003, 0.5326, 0.7497, 0.5251, 0.75, 0.5251, 0.5, 0.7407, 0.6576, 0.7593, 0.6576, 0.7686, 0.665, 0.7314, 0.665, 0.7314, 0.665, 0.7686, 0.665, 0.7778, 0.6724, 0.7222, 0.6724, 0.7222, 0.6724, 0.7778, 0.6724, 0.7869, 0.6796, 0.7131, 0.6796, 0.7131, 0.6796, 0.7869, 0.6796, 0.7957, 0.6866, 0.7043, 0.6866, 0.7043, 0.6866, 0.7957, 0.6866, 0.8042, 0.6935, 0.6958, 0.6935, 0.6958, 0.6935, 0.8042, 0.6935, 0.8125, 0.7001, 0.6875, 0.7001, 0.6875, 0.7001, 0.8125, 0.7001, 0.8204, 0.7064, 0.6796, 0.7064, 0.6796, 0.7064, 0.8204, 0.7064, 0.8279, 0.7124, 0.6721, 0.7124, 0.6721, 0.7124, 0.8279, 0.7124, 0.835, 0.7181, 0.665, 0.7181, 0.665, 0.7181, 0.835, 0.7181, 0.8416, 0.75, 0.6584, 0.75, 0.625, 0.7834, 0.625, 0.9666, 0.5874, 0.9727, 0.5874, 0.7773, 0.5874, 0.7773, 0.5874, 0.9727, 0.5814, 0.9783, 0.5814, 0.7717, 0.5814, 0.7717, 0.5814, 0.9783, 0.5751, 0.9833, 0.5751, 0.7667, 0.5751, 0.7667, 0.5751, 0.9833, 0.5685, 0.9876, 0.5685, 0.7624, 0.5685, 0.7624, 0.5685, 0.9876, 0.5616, 0.9914, 0.5616, 0.7586, 0.5616, 0.7586, 0.5616, 0.9914, 0.5546, 0.9944, 0.5546, 0.7556, 0.5546, 0.7556, 0.5546, 0.9944, 0.5474, 0.9969, 0.5474, 0.7531, 0.5474, 0.7531, 0.5474, 0.9969, 0.54, 0.9986, 0.54, 0.7514, 0.54, 0.7514, 0.54, 0.9986, 0.5326, 0.9997, 0.5326, 0.7503, 0.5326, 0.7503, 0.5326, 0.9997, 0.5251, 1.0, 0.5251, 0.75, 0.375, 0.75, 0.5251, 0.75, 0.5251, 1.0, 0.375, 1.0, 0.7593, 0.6576, 0.7407, 0.6576, 0.7407, 0.6576, 0.7593, 0.6576, 0.7407, 0.6576, 0.7407, 0.5924, 0.7407, 0.5924, 0.7407, 0.6576, 0.7593, 0.5924, 0.7593, 0.6576, 0.7593, 0.6576, 0.7593, 0.5924, 0.75, 0.5999, 0.75, 0.5999, 0.75, 0.5999, 0.75, 0.6501, 0.75, 0.6501, 0.75, 0.6501, 0.7407, 0.5924, 0.7593, 0.5924, 0.7593, 0.5924, 0.7407, 0.5924, 0.75, 0.6501, 0.75, 0.5999, 0.75, 0.5999, 0.75, 0.6501, 0.5, 0.225, 0.625, 0.225, 0.625, 0.25, 0.5, 0.25, 0.5, 0.4775, 0.625, 0.4775, 0.625, 0.5, 0.5, 0.5, 0.5, 0.7275, 0.625, 0.7275, 0.625, 0.75, 0.5, 0.75, 0.5, 0.975, 0.625, 0.975, 0.625, 1.0, 0.5, 1.0, 0.125, 0.7275, 0.15, 0.7275, 0.15, 0.7275, 0.125, 0.7275, 0.625, 0.275, 0.625, 0.25, 0.625, 0.25, 0.625, 0.275, 0.15, 0.7275, 0.15, 0.75, 0.15, 0.75, 0.15, 0.7275, 0.5, 0.75, 0.5, 0.7725, 0.5, 0.7725, 0.5, 0.75, 0.5, 0.7725, 0.625, 0.7725, 0.625, 0.975, 0.5, 0.975, 0.5, 0.25, 0.625, 0.25, 0.625, 0.275, 0.5, 0.275, 0.5, 0.75, 0.625, 0.75, 0.625, 0.7725, 0.5, 0.7725, 0.125, 0.7275, 0.15, 0.7275, 0.15, 0.7275, 0.125, 0.7275, 0.15, 0.7275, 0.3525, 0.7275, 0.3525, 0.75, 0.15, 0.75, 0.5, 0.275, 0.625, 0.275, 0.625, 0.4775, 0.5, 0.4775, 0.15, 0.5, 0.3525, 0.5, 0.3525, 0.525, 0.15, 0.525, 0.5, 0.0225, 0.375, 0.0225, 0.375, 0.0225, 0.5, 0.0225, 0.15, 0.7275, 0.15, 0.75, 0.15, 0.75, 0.15, 0.7275, 0.625, 1.0, 0.625, 0.975, 0.625, 0.975, 0.625, 1.0, 0.375, 0.225, 0.5, 0.225, 0.5, 0.225, 0.375, 0.225, 0.5, 0.7725, 0.375, 0.7725, 0.375, 0.7725, 0.5, 0.7725, 0.5, 0.5, 0.625, 0.5, 0.625, 0.525, 0.5, 0.525, 0.5, 0.0225, 0.625, 0.0225, 0.625, 0.225, 0.5, 0.225, 0.5, 0.0, 0.625, 0.0, 0.625, 0.0225, 0.5, 0.0225, 0.15, 0.525, 0.3525, 0.525, 0.3525, 0.7275, 0.15, 0.7275, 0.625, 0.0225, 0.625, 0.0, 0.625, 0.0, 0.625, 0.0225, 0.125, 0.525, 0.15, 0.525, 0.15, 0.7275, 0.125, 0.7275, 0.625, 0.7725, 0.625, 0.75, 0.625, 0.75, 0.625, 0.7725, 0.5, 0.525, 0.375, 0.525, 0.375, 0.525, 0.5, 0.525, 0.3525, 0.525, 0.375, 0.525, 0.375, 0.7275, 0.3525, 0.7275, 0.5, 0.525, 0.625, 0.525, 0.625, 0.7275, 0.5, 0.7275, 0.375, 0.525, 0.5, 0.525, 0.5, 0.7275, 0.375, 0.7275, 0.5, 0.225, 0.5, 0.25, 0.5, 0.25, 0.5, 0.225, 0.375, 0.0225, 0.5, 0.0225, 0.5, 0.225, 0.375, 0.225, 0.15, 0.525, 0.125, 0.525, 0.125, 0.525, 0.15, 0.525, 0.375, 0.275, 0.5, 0.275, 0.5, 0.4775, 0.375, 0.4775, 0.5, 0.5, 0.5, 0.525, 0.5, 0.525, 0.5, 0.5, 0.5, 0.4775, 0.5, 0.5, 0.5, 0.5, 0.5, 0.4775, 0.375, 0.7725, 0.5, 0.7725, 0.5, 0.975, 0.375, 0.975, 0.5, 0.0225, 0.375, 0.0225, 0.375, 0.0225, 0.5, 0.0225, 0.375, 0.7275, 0.5, 0.7275, 0.5, 0.7275, 0.375, 0.7275, 0.5, 0.7275, 0.5, 0.75, 0.5, 0.75, 0.5, 0.7275, 0.5, 0.0, 0.5, 0.0225, 0.5, 0.0225, 0.5, 0.0, 0.5, 0.525, 0.375, 0.525, 0.375, 0.525, 0.5, 0.525, 0.5, 0.5, 0.5, 0.525, 0.5, 0.525, 0.5, 0.5, 0.375, 0.975, 0.5, 0.975, 0.5, 0.975, 0.375, 0.975, 0.15, 0.5, 0.15, 0.525, 0.15, 0.525, 0.15, 0.5, 0.3525, 0.75, 0.3525, 0.7275, 0.3525, 0.7275, 0.3525, 0.75, 0.5, 0.25, 0.5, 0.275, 0.5, 0.275, 0.5, 0.25, 0.375, 0.525, 0.3525, 0.525, 0.3525, 0.525, 0.375, 0.525, 0.5, 0.275, 0.375, 0.275, 0.375, 0.275, 0.5, 0.275, 0.375, 0.4775, 0.5, 0.4775, 0.5, 0.4775, 0.375, 0.4775, 0.5, 0.525, 0.375, 0.525, 0.375, 0.525, 0.5, 0.525, 0.3525, 0.525, 0.3525, 0.5, 0.3525, 0.5, 0.3525, 0.525, 0.5, 0.975, 0.5, 1.0, 0.5, 1.0, 0.5, 0.975, 0.375, 0.225, 0.5, 0.225, 0.5, 0.225, 0.375, 0.225, 0.3525, 0.7275, 0.375, 0.7275, 0.375, 0.7275, 0.3525, 0.7275, 0.5, 0.275, 0.375, 0.275, 0.375, 0.275, 0.5, 0.275, 0.375, 0.525, 0.3525, 0.525, 0.3525, 0.525, 0.375, 0.525, 0.5, 0.225, 0.5, 0.25, 0.5, 0.25, 0.5, 0.225, 0.375, 0.525, 0.3525, 0.525, 0.3525, 0.525, 0.375, 0.525, 0.625, 0.75, 0.625, 0.7275, 0.625, 0.7275, 0.625, 0.75, 0.5, 0.4775, 0.5, 0.5, 0.5, 0.5, 0.5, 0.4775, 0.5, 0.7725, 0.375, 0.7725, 0.375, 0.7725, 0.5, 0.7725, 0.5, 0.75, 0.5, 0.7725, 0.5, 0.7725, 0.5, 0.75, 0.375, 0.225, 0.5, 0.225, 0.5, 0.225, 0.375, 0.225, 0.3525, 0.75, 0.3525, 0.7275, 0.3525, 0.7275, 0.3525, 0.75, 0.5, 0.25, 0.5, 0.275, 0.5, 0.275, 0.5, 0.25, 0.5, 0.0225, 0.375, 0.0225, 0.375, 0.0225, 0.5, 0.0225, 0.375, 0.4775, 0.5, 0.4775, 0.5, 0.4775, 0.375, 0.4775, 0.5, 0.975, 0.5, 1.0, 0.5, 1.0, 0.5, 0.975, 0.125, 0.7275, 0.15, 0.7275, 0.15, 0.7275, 0.125, 0.7275, 0.15, 0.5, 0.15, 0.525, 0.15, 0.525, 0.15, 0.5, 0.5, 0.7275, 0.5, 0.75, 0.5, 0.75, 0.5, 0.7275, 0.3525, 0.7275, 0.375, 0.7275, 0.375, 0.7275, 0.3525, 0.7275, 0.3525, 0.525, 0.3525, 0.5, 0.3525, 0.5, 0.3525, 0.525, 0.5, 0.4775, 0.5, 0.5, 0.5, 0.5, 0.5, 0.4775, 0.15, 0.7275, 0.15, 0.75, 0.15, 0.75, 0.15, 0.7275, 0.375, 0.7275, 0.5, 0.7275, 0.5, 0.7275, 0.375, 0.7275, 0.15, 0.525, 0.125, 0.525, 0.125, 0.525, 0.15, 0.525, 0.5, 0.225, 0.5, 0.25, 0.5, 0.25, 0.5, 0.225, 0.375, 0.975, 0.5, 0.975, 0.5, 0.975, 0.375, 0.975, 0.5, 0.0, 0.5, 0.0225, 0.5, 0.0225, 0.5, 0.0, 0.3525, 0.525, 0.3525, 0.5, 0.3525, 0.5, 0.3525, 0.525, 0.625, 0.275, 0.625, 0.25, 0.625, 0.25, 0.625, 0.275, 0.5, 0.975, 0.5, 1.0, 0.5, 1.0, 0.5, 0.975, 0.625, 0.7275, 0.625, 0.525, 0.625, 0.525, 0.625, 0.7275, 0.15, 0.5, 0.15, 0.525, 0.15, 0.525, 0.15, 0.5, 0.625, 1.0, 0.625, 0.975, 0.625, 0.975, 0.625, 1.0, 0.5, 0.25, 0.5, 0.275, 0.5, 0.275, 0.5, 0.25, 0.375, 0.4775, 0.5, 0.4775, 0.5, 0.4775, 0.375, 0.4775, 0.625, 0.75, 0.625, 0.7275, 0.625, 0.7275, 0.625, 0.75, 0.5, 0.75, 0.5, 0.7725, 0.5, 0.7725, 0.5, 0.75, 0.3525, 0.75, 0.3525, 0.7275, 0.3525, 0.7275, 0.3525, 0.75, 0.625, 0.5, 0.625, 0.4775, 0.625, 0.4775, 0.625, 0.5, 0.5, 0.5, 0.5, 0.525, 0.5, 0.525, 0.5, 0.5, 0.3525, 0.7275, 0.375, 0.7275, 0.375, 0.7275, 0.3525, 0.7275, 0.375, 0.975, 0.5, 0.975, 0.5, 0.975, 0.375, 0.975, 0.375, 0.7275, 0.5, 0.7275, 0.5, 0.7275, 0.375, 0.7275, 0.5, 0.275, 0.375, 0.275, 0.375, 0.275, 0.5, 0.275, 0.625, 0.975, 0.625, 0.7725, 0.625, 0.7725, 0.625, 0.975, 0.5, 0.0, 0.5, 0.0225, 0.5, 0.0225, 0.5, 0.0, 0.625, 0.25, 0.625, 0.225, 0.625, 0.225, 0.625, 0.25, 0.625, 0.225, 0.625, 0.0225, 0.625, 0.0225, 0.625, 0.225, 0.5, 0.7725, 0.375, 0.7725, 0.375, 0.7725, 0.5, 0.7725, 0.5, 0.5, 0.5, 0.525, 0.5, 0.525, 0.5, 0.5, 0.3525, 0.75, 0.3525, 0.7275, 0.3525, 0.7275, 0.3525, 0.75, 0.5, 0.75, 0.5, 0.7725, 0.5, 0.7725, 0.5, 0.75, 0.625, 0.525, 0.625, 0.5, 0.625, 0.5, 0.625, 0.525, 0.375, 0.4775, 0.5, 0.4775, 0.5, 0.4775, 0.375, 0.4775, 0.625, 0.7275, 0.625, 0.525, 0.625, 0.525, 0.625, 0.7275, 0.5, 0.25, 0.5, 0.275, 0.5, 0.275, 0.5, 0.25, 0.625, 0.5, 0.625, 0.4775, 0.625, 0.4775, 0.625, 0.5, 0.15, 0.5, 0.15, 0.525, 0.15, 0.525, 0.15, 0.5, 0.5, 0.975, 0.5, 1.0, 0.5, 1.0, 0.5, 0.975, 0.3525, 0.525, 0.3525, 0.5, 0.3525, 0.5, 0.3525, 0.525, 0.625, 0.4775, 0.625, 0.275, 0.625, 0.275, 0.625, 0.4775, 0.5, 0.7275, 0.5, 0.75, 0.5, 0.75, 0.5, 0.7275, 0.15, 0.525, 0.125, 0.525, 0.125, 0.525, 0.15, 0.525, 0.5, 0.5, 0.5, 0.525, 0.5, 0.525, 0.5, 0.5, 0.5, 0.7725, 0.375, 0.7725, 0.375, 0.7725, 0.5, 0.7725, 0.625, 0.25, 0.625, 0.225, 0.625, 0.225, 0.625, 0.25, 0.5, 0.0, 0.5, 0.0225, 0.5, 0.0225, 0.5, 0.0, 0.5, 0.275, 0.375, 0.275, 0.375, 0.275, 0.5, 0.275, 0.375, 0.7275, 0.5, 0.7275, 0.5, 0.7275, 0.375, 0.7275, 0.375, 0.975, 0.5, 0.975, 0.5, 0.975, 0.375, 0.975, 0.3525, 0.7275, 0.375, 0.7275, 0.375, 0.7275, 0.3525, 0.7275, 0.625, 0.525, 0.625, 0.5, 0.625, 0.5, 0.625, 0.525, 0.15, 0.7275, 0.15, 0.75, 0.15, 0.75, 0.15, 0.7275, 0.125, 0.7275, 0.15, 0.7275, 0.15, 0.7275, 0.125, 0.7275, 0.625, 0.225, 0.625, 0.0225, 0.625, 0.0225, 0.625, 0.225, 0.5, 0.0225, 0.375, 0.0225, 0.375, 0.0225, 0.5, 0.0225, 0.5, 0.7275, 0.5, 0.75, 0.5, 0.75, 0.5, 0.7275, 0.625, 0.975, 0.625, 0.7725, 0.625, 0.7725, 0.625, 0.975, 0.15, 0.525, 0.125, 0.525, 0.125, 0.525, 0.15, 0.525, 0.5, 0.4775, 0.5, 0.5, 0.5, 0.5, 0.5, 0.4775, 0.375, 0.525, 0.3525, 0.525, 0.3525, 0.525, 0.375, 0.525, 0.625, 0.0225, 0.625, 0.0, 0.625, 0.0, 0.625, 0.0225, 0.5, 0.225, 0.5, 0.25, 0.5, 0.25, 0.5, 0.225, 0.625, 0.4775, 0.625, 0.275, 0.625, 0.275, 0.625, 0.4775, 0.5, 0.525, 0.375, 0.525, 0.375, 0.525, 0.5, 0.525, 0.625, 0.7725, 0.625, 0.75, 0.625, 0.75, 0.625, 0.7725, 0.375, 0.225, 0.5, 0.225, 0.5, 0.225, 0.375, 0.225, 0.5, 0.0225, 0.375, 0.0225, 0.375, 0.0225, 0.5, 0.0225, 0.625, 0.225, 0.625, 0.0225, 0.625, 0.0225, 0.625, 0.225, 0.125, 0.7275, 0.15, 0.7275, 0.15, 0.7275, 0.125, 0.7275, 0.15, 0.7275, 0.15, 0.75, 0.15, 0.75, 0.15, 0.7275, 0.625, 0.525, 0.625, 0.5, 0.625, 0.5, 0.625, 0.525, 0.3525, 0.7275, 0.375, 0.7275, 0.375, 0.7275, 0.3525, 0.7275, 0.375, 0.975, 0.5, 0.975, 0.5, 0.975, 0.375, 0.975, 0.375, 0.7275, 0.5, 0.7275, 0.5, 0.7275, 0.375, 0.7275, 0.5, 0.275, 0.375, 0.275, 0.375, 0.275, 0.5, 0.275, 0.5, 0.0, 0.5, 0.0225, 0.5, 0.0225, 0.5, 0.0, 0.625, 0.25, 0.625, 0.225, 0.625, 0.225, 0.625, 0.25, 0.5, 0.7725, 0.375, 0.7725, 0.375, 0.7725, 0.5, 0.7725, 0.625, 0.7725, 0.625, 0.75, 0.625, 0.75, 0.625, 0.7725, 0.5, 0.525, 0.375, 0.525, 0.375, 0.525, 0.5, 0.525, 0.625, 0.4775, 0.625, 0.275, 0.625, 0.275, 0.625, 0.4775, 0.5, 0.225, 0.5, 0.25, 0.5, 0.25, 0.5, 0.225, 0.625, 0.0225, 0.625, 0.0, 0.625, 0.0, 0.625, 0.0225, 0.375, 0.525, 0.3525, 0.525, 0.3525, 0.525, 0.375, 0.525, 0.5, 0.4775, 0.5, 0.5, 0.5, 0.5, 0.5, 0.4775, 0.15, 0.525, 0.125, 0.525, 0.125, 0.525, 0.15, 0.525, 0.625, 0.975, 0.625, 0.7725, 0.625, 0.7725, 0.625, 0.975, 0.5, 0.7275, 0.5, 0.75, 0.5, 0.75, 0.5, 0.7275, 0.3525, 0.525, 0.3525, 0.5, 0.3525, 0.5, 0.3525, 0.525, 0.625, 0.275, 0.625, 0.25, 0.625, 0.25, 0.625, 0.275, 0.5, 0.975, 0.5, 1.0, 0.5, 1.0, 0.5, 0.975, 0.625, 0.5, 0.625, 0.4775, 0.625, 0.4775, 0.625, 0.5, 0.3525, 0.75, 0.3525, 0.7275, 0.3525, 0.7275, 0.3525, 0.75, 0.5, 0.75, 0.5, 0.7725, 0.5, 0.7725, 0.5, 0.75, 0.625, 0.75, 0.625, 0.7275, 0.625, 0.7275, 0.625, 0.75, 0.375, 0.4775, 0.5, 0.4775, 0.5, 0.4775, 0.375, 0.4775, 0.5, 0.25, 0.5, 0.275, 0.5, 0.275, 0.5, 0.25, 0.625, 1.0, 0.625, 0.975, 0.625, 0.975, 0.625, 1.0, 0.15, 0.5, 0.15, 0.525, 0.15, 0.525, 0.15, 0.5, 0.625, 0.7275, 0.625, 0.525, 0.625, 0.525, 0.625, 0.7275, 0.5, 0.975, 0.5, 1.0, 0.5, 1.0, 0.5, 0.975, 0.625, 0.275, 0.625, 0.25, 0.625, 0.25, 0.625, 0.275, 0.3525, 0.525, 0.3525, 0.5, 0.3525, 0.5, 0.3525, 0.525, 0.5, 0.7275, 0.5, 0.75, 0.5, 0.75, 0.5, 0.7275, 0.625, 0.975, 0.625, 0.7725, 0.625, 0.7725, 0.625, 0.975, 0.15, 0.525, 0.125, 0.525, 0.125, 0.525, 0.15, 0.525, 0.5, 0.4775, 0.5, 0.5, 0.5, 0.5, 0.5, 0.4775, 0.375, 0.525, 0.3525, 0.525, 0.3525, 0.525, 0.375, 0.525, 0.625, 0.0225, 0.625, 0.0, 0.625, 0.0, 0.625, 0.0225, 0.5, 0.225, 0.5, 0.25, 0.5, 0.25, 0.5, 0.225, 0.625, 0.4775, 0.625, 0.275, 0.625, 0.275, 0.625, 0.4775, 0.5, 0.525, 0.375, 0.525, 0.375, 0.525, 0.5, 0.525, 0.625, 0.7725, 0.625, 0.75, 0.625, 0.75, 0.625, 0.7725, 0.375, 0.225, 0.5, 0.225, 0.5, 0.225, 0.375, 0.225, 0.625, 1.0, 0.625, 0.975, 0.625, 0.975, 0.625, 1.0, 0.5, 0.25, 0.5, 0.275, 0.5, 0.275, 0.5, 0.25, 0.375, 0.4775, 0.5, 0.4775, 0.5, 0.4775, 0.375, 0.4775, 0.625, 0.75, 0.625, 0.7275, 0.625, 0.7275, 0.625, 0.75, 0.5, 0.75, 0.5, 0.7725, 0.5, 0.7725, 0.5, 0.75, 0.3525, 0.75, 0.3525, 0.7275, 0.3525, 0.7275, 0.3525, 0.75, 0.625, 0.5, 0.625, 0.4775, 0.625, 0.4775, 0.625, 0.5, 0.5, 0.5, 0.5, 0.525, 0.5, 0.525, 0.5, 0.5, 0.5, 0.7725, 0.375, 0.7725, 0.375, 0.7725, 0.5, 0.7725, 0.625, 0.25, 0.625, 0.225, 0.625, 0.225, 0.625, 0.25, 0.5, 0.0, 0.5, 0.0225, 0.5, 0.0225, 0.5, 0.0, 0.5, 0.275, 0.375, 0.275, 0.375, 0.275, 0.5, 0.275, 0.375, 0.7275, 0.5, 0.7275, 0.5, 0.7275, 0.375, 0.7275, 0.375, 0.225, 0.5, 0.225, 0.5, 0.225, 0.375, 0.225, 0.5, 0.0225, 0.375, 0.0225, 0.375, 0.0225, 0.5, 0.0225, 0.625, 0.225, 0.625, 0.0225, 0.625, 0.0225, 0.625, 0.225, 0.125, 0.7275, 0.15, 0.7275, 0.15, 0.7275, 0.125, 0.7275, 0.15, 0.7275, 0.15, 0.75, 0.15, 0.75, 0.15, 0.7275, 0.625, 0.525, 0.625, 0.5, 0.625, 0.5, 0.625, 0.525, 0.3525, 0.7275, 0.375, 0.7275, 0.375, 0.7275, 0.3525, 0.7275, 0.375, 0.975, 0.5, 0.975, 0.5, 0.975, 0.375, 0.975, 0.375, 0.7275, 0.5, 0.7275, 0.5, 0.7275, 0.375, 0.7275, 0.5, 0.275, 0.375, 0.275, 0.375, 0.275, 0.5, 0.275, 0.5, 0.0, 0.5, 0.0225, 0.5, 0.0225, 0.5, 0.0, 0.625, 0.25, 0.625, 0.225, 0.625, 0.225, 0.625, 0.25, 0.5, 0.7725, 0.375, 0.7725, 0.375, 0.7725, 0.5, 0.7725, 0.5, 0.5, 0.5, 0.525, 0.5, 0.525, 0.5, 0.5, 0.625, 0.5, 0.625, 0.4775, 0.625, 0.4775, 0.625, 0.5, 0.3525, 0.75, 0.3525, 0.7275, 0.3525, 0.7275, 0.3525, 0.75, 0.5, 0.75, 0.5, 0.7725, 0.5, 0.7725, 0.5, 0.75, 0.625, 0.75, 0.625, 0.7275, 0.625, 0.7275, 0.625, 0.75, 0.375, 0.4775, 0.5, 0.4775, 0.5, 0.4775, 0.375, 0.4775, 0.5, 0.25, 0.5, 0.275, 0.5, 0.275, 0.5, 0.25, 0.625, 1.0, 0.625, 0.975, 0.625, 0.975, 0.625, 1.0, 0.15, 0.5, 0.15, 0.525, 0.15, 0.525, 0.15, 0.5, 0.625, 0.7275, 0.625, 0.525, 0.625, 0.525, 0.625, 0.7275, 0.625, 0.7725, 0.625, 0.75, 0.625, 0.75, 0.625, 0.7725, 0.5, 0.525, 0.375, 0.525, 0.375, 0.525, 0.5, 0.525, 0.625, 0.4775, 0.625, 0.275, 0.625, 0.275, 0.625, 0.4775, 0.5, 0.225, 0.5, 0.25, 0.5, 0.25, 0.5, 0.225, 0.625, 0.0225, 0.625, 0.0, 0.625, 0.0, 0.625, 0.0225, 0.375, 0.525, 0.3525, 0.525, 0.3525, 0.525, 0.375, 0.525, 0.5, 0.4775, 0.5, 0.5, 0.5, 0.5, 0.5, 0.4775, 0.15, 0.525, 0.125, 0.525, 0.125, 0.525, 0.15, 0.525, 0.625, 0.975, 0.625, 0.7725, 0.625, 0.7725, 0.625, 0.975, 0.5, 0.7275, 0.5, 0.75, 0.5, 0.75, 0.5, 0.7275, 0.3525, 0.525, 0.3525, 0.5, 0.3525, 0.5, 0.3525, 0.525, 0.625, 0.275, 0.625, 0.25, 0.625, 0.25, 0.625, 0.275, 0.5, 0.975, 0.5, 1.0, 0.5, 1.0, 0.5, 0.975, 0.15, 0.5, 0.15, 0.525, 0.15, 0.525, 0.15, 0.5, 0.625, 0.7275, 0.625, 0.525, 0.625, 0.525, 0.625, 0.7275, 0.5, 0.975, 0.5, 1.0, 0.5, 1.0, 0.5, 0.975, 0.625, 0.275, 0.625, 0.25, 0.625, 0.25, 0.625, 0.275, 0.3525, 0.525, 0.3525, 0.5, 0.3525, 0.5, 0.3525, 0.525, 0.5, 0.7275, 0.5, 0.75, 0.5, 0.75, 0.5, 0.7275, 0.625, 0.975, 0.625, 0.7725, 0.625, 0.7725, 0.625, 0.975, 0.15, 0.525, 0.125, 0.525, 0.125, 0.525, 0.15, 0.525, 0.5, 0.4775, 0.5, 0.5, 0.5, 0.5, 0.5, 0.4775, 0.375, 0.525, 0.3525, 0.525, 0.3525, 0.525, 0.375, 0.525, 0.625, 0.0225, 0.625, 0.0, 0.625, 0.0, 0.625, 0.0225, 0.5, 0.225, 0.5, 0.25, 0.5, 0.25, 0.5, 0.225, 0.625, 0.4775, 0.625, 0.275, 0.625, 0.275, 0.625, 0.4775, 0.5, 0.525, 0.375, 0.525, 0.375, 0.525, 0.5, 0.525, 0.625, 0.7725, 0.625, 0.75, 0.625, 0.75, 0.625, 0.7725, 0.375, 0.225, 0.5, 0.225, 0.5, 0.225, 0.375, 0.225, 0.5, 0.0225, 0.375, 0.0225, 0.375, 0.0225, 0.5, 0.0225, 0.625, 0.225, 0.625, 0.0225, 0.625, 0.0225, 0.625, 0.225, 0.125, 0.7275, 0.15, 0.7275, 0.15, 0.7275, 0.125, 0.7275, 0.15, 0.7275, 0.15, 0.75, 0.15, 0.75, 0.15, 0.7275, 0.625, 0.525, 0.625, 0.5, 0.625, 0.5, 0.625, 0.525, 0.3525, 0.7275, 0.375, 0.7275, 0.375, 0.7275, 0.3525, 0.7275, 0.375, 0.975, 0.5, 0.975, 0.5, 0.975, 0.375, 0.975, 0.15, 0.5, 0.15, 0.525, 0.375, 0.225, 0.5, 0.225, 0.5, 0.25, 0.5, 0.275, 0.125, 0.7275, 0.15, 0.7275, 0.375, 0.975, 0.5, 0.975, 0.5, 0.0, 0.5, 0.0225, 0.375, 0.525, 0.3525, 0.525, 0.375, 0.4775, 0.5, 0.4775, 0.5, 0.5, 0.5, 0.525, 0.3525, 0.7275, 0.375, 0.7275, 0.5, 0.7275, 0.5, 0.75, 0.5, 0.7725, 0.3525, 0.75, 0.375, 0.225, 0.5, 0.225, 0.5, 0.225, 0.375, 0.225, 0.5, 0.0225, 0.375, 0.0225, 0.375, 0.0225, 0.5, 0.0225, 0.625, 0.225, 0.625, 0.0225, 0.625, 0.0225, 0.625, 0.225, 0.125, 0.7275, 0.15, 0.7275, 0.15, 0.7275, 0.125, 0.7275, 0.15, 0.7275, 0.15, 0.75, 0.15, 0.75, 0.15, 0.7275, 0.625, 0.525, 0.625, 0.5, 0.625, 0.5, 0.625, 0.525, 0.3525, 0.7275, 0.375, 0.7275, 0.375, 0.7275, 0.3525, 0.7275, 0.375, 0.975, 0.5, 0.975, 0.5, 0.975, 0.375, 0.975, 0.375, 0.7275, 0.5, 0.7275, 0.5, 0.7275, 0.375, 0.7275, 0.5, 0.275, 0.375, 0.275, 0.375, 0.275, 0.5, 0.275, 0.5, 0.0, 0.5, 0.0225, 0.5, 0.0225, 0.5, 0.0, 0.625, 0.25, 0.625, 0.225, 0.625, 0.225, 0.625, 0.25, 0.5, 0.7725, 0.375, 0.7725, 0.375, 0.7725, 0.5, 0.7725, 0.5, 0.5, 0.5, 0.525, 0.5, 0.525, 0.5, 0.5, 0.625, 0.5, 0.625, 0.4775, 0.625, 0.4775, 0.625, 0.5, 0.3525, 0.75, 0.3525, 0.7275, 0.3525, 0.7275, 0.3525, 0.75, 0.5, 0.75, 0.5, 0.7725, 0.5, 0.7725, 0.5, 0.75, 0.625, 0.75, 0.625, 0.7275, 0.625, 0.7275, 0.625, 0.75, 0.375, 0.4775, 0.5, 0.4775, 0.5, 0.4775, 0.375, 0.4775, 0.5, 0.25, 0.5, 0.275, 0.5, 0.275, 0.5, 0.25, 0.625, 1.0, 0.625, 0.975, 0.625, 0.975, 0.625, 1.0, 0.15, 0.5, 0.15, 0.525, 0.15, 0.525, 0.15, 0.5, 0.625, 0.7275, 0.625, 0.525, 0.625, 0.525, 0.625, 0.7275, 0.625, 0.225, 0.625, 0.0225, 0.625, 0.0, 0.625, 0.975, 0.625, 0.7725, 0.625, 0.75, 0.625, 0.7275, 0.625, 0.525, 0.625, 0.5, 0.625, 0.4775, 0.625, 0.275, 0.625, 0.25, 0.7407, 0.5924, 0.7593, 0.5924, 0.7593, 0.5924, 0.7407, 0.5924, 0.7593, 0.6576, 0.7407, 0.6576, 0.7407, 0.6576, 0.7593, 0.6576, 0.7407, 0.6576, 0.7407, 0.5924, 0.7407, 0.5924, 0.7407, 0.6576, 0.75, 0.6501, 0.75, 0.5999, 0.7593, 0.5924, 0.7593, 0.6576, 0.75, 0.5999, 0.7407, 0.5924, 0.7593, 0.5924, 0.75, 0.5999, 0.75, 0.6501, 0.7407, 0.6576, 0.7407, 0.5924, 0.75, 0.6501, 0.7593, 0.6576, 0.7407, 0.6576, 0.7593, 0.5924, 0.7593, 0.6576, 0.7593, 0.6576, 0.7593, 0.5924])
me_cube_031.update()
me_cylinder_004 = bpy.data.meshes.new('Cylinder.004')
me_cylinder_004.from_pydata([(0.0, 1.0, 1.808), (0.1951, 0.9808, 1.808), (0.3827, 0.9239, 1.808), (0.5556, 0.8315, 1.808), (0.7071, 0.7071, 1.808), (0.8315, 0.5556, 1.808), (0.9239, 0.3827, 1.808), (0.9808, 0.1951, 1.808), (1.0, -4.371e-08, 1.808), (0.9808, -0.1951, 1.808), (0.9239, -0.3827, 1.808), (0.8315, -0.5556, 1.808), (0.7071, -0.7071, 1.808), (0.5556, -0.8315, 1.808), (0.3827, -0.9239, 1.808), (0.1951, -0.9808, 1.808), (-8.742e-08, -1.0, 1.808), (-0.1951, -0.9808, 1.808), (-0.3827, -0.9239, 1.808), (-0.5556, -0.8315, 1.808), (-0.7071, -0.7071, 1.808), (-0.8315, -0.5556, 1.808), (-0.9239, -0.3827, 1.808), (-0.9808, -0.1951, 1.808), (-1.0, 1.192e-08, 1.808), (-0.9808, 0.1951, 1.808), (-0.9239, 0.3827, 1.808), (-0.8315, 0.5556, 1.808), (-0.7071, 0.7071, 1.808), (-0.5556, 0.8315, 1.808), (-0.3827, 0.9239, 1.808), (-0.1951, 0.9808, 1.808), (-1.484e-08, -3.504e-08, 5.116), (0.0, 1.0, 3.102), (0.1951, 0.9808, 3.102), (0.3827, 0.9239, 3.102), (0.5556, 0.8315, 3.102), (0.7071, 0.7071, 3.102), (0.8315, 0.5556, 3.102), (0.9239, 0.3827, 3.102), (0.9808, 0.1951, 3.102), (1.0, -4.371e-08, 3.102), (0.9808, -0.1951, 3.102), (0.9239, -0.3827, 3.102), (0.8315, -0.5556, 3.102), (0.7071, -0.7071, 3.102), (0.5556, -0.8315, 3.102), (0.3827, -0.9239, 3.102), (0.1951, -0.9808, 3.102), (-8.742e-08, -1.0, 3.102), (-0.1951, -0.9808, 3.102), (-0.3827, -0.9239, 3.102), (-0.5556, -0.8315, 3.102), (-0.7071, -0.7071, 3.102), (-0.8315, -0.5556, 3.102), (-0.9239, -0.3827, 3.102), (-0.9808, -0.1951, 3.102), (-1.0, 1.192e-08, 3.102), (-0.9808, 0.1951, 3.102), (-0.9239, 0.3827, 3.102), (-0.8315, 0.5556, 3.102), (-0.7071, 0.7071, 3.102), (-0.5556, 0.8315, 3.102), (-0.3827, 0.9239, 3.102), (-0.1951, 0.9808, 3.102), (0.0, 1.0, -1.044), (0.1951, 0.9808, -1.044), (0.3827, 0.9239, -1.044), (0.5556, 0.8315, -1.044), (0.7071, 0.7071, -1.044), (0.8315, 0.5556, -1.044), (0.9239, 0.3827, -1.044), (0.9808, 0.1951, -1.044), (1.0, -4.371e-08, -1.044), (0.9808, -0.1951, -1.044), (0.9239, -0.3827, -1.044), (0.8315, -0.5556, -1.044), (0.7071, -0.7071, -1.044), (0.5556, -0.8315, -1.044), (0.3827, -0.9239, -1.044), (0.1951, -0.9808, -1.044), (-8.742e-08, -1.0, -1.044), (-0.1951, -0.9808, -1.044), (-0.3827, -0.9239, -1.044), (-0.5556, -0.8315, -1.044), (-0.7071, -0.7071, -1.044), (-0.8315, -0.5556, -1.044), (-0.9239, -0.3827, -1.044), (-0.9808, -0.1951, -1.044), (-1.0, 1.192e-08, -1.044), (-0.9808, 0.1951, -1.044), (-0.9239, 0.3827, -1.044), (-0.8315, 0.5556, -1.044), (-0.7071, 0.7071, -1.044), (-0.5556, 0.8315, -1.044), (-0.3827, 0.9239, -1.044), (-0.1951, 0.9808, -1.044), (4.244e-08, 1.318, 1.808), (0.2571, 1.293, 1.808), (0.5044, 1.218, 1.808), (0.7323, 1.096, 1.808), (0.932, 0.932, 1.808), (1.096, 0.7323, 1.808), (1.218, 0.5044, 1.808), (1.293, 0.2571, 1.808), (1.318, -5.129e-08, 1.808), (1.293, -0.2571, 1.808), (1.218, -0.5044, 1.808), (1.096, -0.7323, 1.808), (0.932, -0.932, 1.808), (0.7323, -1.096, 1.808), (0.5044, -1.218, 1.808), (0.2571, -1.293, 1.808), (-1.041e-07, -1.318, 1.808), (-0.2571, -1.293, 1.808), (-0.5044, -1.218, 1.808), (-0.7323, -1.096, 1.808), (-0.932, -0.932, 1.808), (-1.096, -0.7323, 1.808), (-1.218, -0.5044, 1.808), (-1.293, -0.2571, 1.808), (-1.318, 1.192e-08, 1.808), (-1.293, 0.2571, 1.808), (-1.218, 0.5044, 1.808), (-1.096, 0.7323, 1.808), (-0.932, 0.932, 1.808), (-0.7323, 1.096, 1.808), (-0.5044, 1.218, 1.808), (-0.2571, 1.293, 1.808), (0.2571, 1.293, 3.102), (4.244e-08, 1.318, 3.102), (0.5044, 1.218, 3.102), (0.7323, 1.096, 3.102), (0.932, 0.932, 3.102), (1.096, 0.7323, 3.102), (1.218, 0.5044, 3.102), (1.293, 0.2571, 3.102), (1.318, -5.129e-08, 3.102), (1.293, -0.2571, 3.102), (1.218, -0.5044, 3.102), (1.096, -0.7323, 3.102), (0.932, -0.932, 3.102), (0.7323, -1.096, 3.102), (0.5044, -1.218, 3.102), (0.2571, -1.293, 3.102), (-1.041e-07, -1.318, 3.102), (-0.2571, -1.293, 3.102), (-0.5044, -1.218, 3.102), (-0.7323, -1.096, 3.102), (-0.932, -0.932, 3.102), (-1.096, -0.7323, 3.102), (-1.218, -0.5044, 3.102), (-1.293, -0.2571, 3.102), (-1.318, 1.192e-08, 3.102), (-1.293, 0.2571, 3.102), (-1.218, 0.5044, 3.102), (-1.096, 0.7323, 3.102), (-0.932, 0.932, 3.102), (-0.7323, 1.096, 3.102), (-0.5044, 1.218, 3.102), (-0.2571, 1.293, 3.102)], [], [(16, 15, 112, 113), (41, 42, 138, 137), (15, 14, 111, 112), (40, 41, 137, 136), (14, 13, 110, 111), (39, 40, 136, 135), (13, 12, 109, 110), (38, 39, 135, 134), (64, 33, 130, 160), (12, 11, 108, 109), (37, 38, 134, 133), (63, 64, 160, 159), (11, 10, 107, 108), (36, 37, 133, 132), (62, 63, 159, 158), (10, 9, 106, 107), (35, 36, 132, 131), (61, 62, 158, 157), (9, 8, 105, 106), (34, 35, 131, 129), (60, 61, 157, 156), (8, 7, 104, 105), (59, 60, 156, 155), (7, 6, 103, 104), (33, 34, 129, 130), (58, 59, 155, 154), (6, 5, 102, 103), (0, 31, 128, 97), (57, 58, 154, 153), (5, 4, 101, 102), (31, 30, 127, 128), (56, 57, 153, 152), (13, 14, 79, 78), (34, 33, 32), (35, 34, 32), (36, 35, 32), (37, 36, 32), (38, 37, 32), (39, 38, 32), (40, 39, 32), (41, 40, 32), (42, 41, 32), (43, 42, 32), (44, 43, 32), (45, 44, 32), (46, 45, 32), (47, 46, 32), (48, 47, 32), (49, 48, 32), (50, 49, 32), (51, 50, 32), (52, 51, 32), (53, 52, 32), (54, 53, 32), (55, 54, 32), (56, 55, 32), (57, 56, 32), (58, 57, 32), (59, 58, 32), (60, 59, 32), (61, 60, 32), (62, 61, 32), (63, 62, 32), (64, 63, 32), (33, 64, 32), (65, 66, 67, 68, 69, 70, 71, 72, 73, 74, 75, 76, 77, 78, 79, 80, 81, 82, 83, 84, 85, 86, 87, 88, 89, 90, 91, 92, 93, 94, 95, 96), (0, 1, 66, 65), (27, 28, 93, 92), (14, 15, 80, 79), (1, 2, 67, 66), (28, 29, 94, 93), (15, 16, 81, 80), (2, 3, 68, 67), (29, 30, 95, 94), (16, 17, 82, 81), (3, 4, 69, 68), (30, 31, 96, 95), (17, 18, 83, 82), (4, 5, 70, 69), (31, 0, 65, 96), (18, 19, 84, 83), (5, 6, 71, 70), (19, 20, 85, 84), (6, 7, 72, 71), (20, 21, 86, 85), (7, 8, 73, 72), (21, 22, 87, 86), (8, 9, 74, 73), (22, 23, 88, 87), (9, 10, 75, 74), (23, 24, 89, 88), (10, 11, 76, 75), (24, 25, 90, 89), (11, 12, 77, 76), (25, 26, 91, 90), (12, 13, 78, 77), (26, 27, 92, 91), (128, 160, 130, 97), (99, 131, 132, 100), (100, 132, 133, 101), (101, 133, 134, 102), (102, 134, 135, 103), (103, 135, 136, 104), (104, 136, 137, 105), (105, 137, 138, 106), (106, 138, 139, 107), (107, 139, 140, 108), (108, 140, 141, 109), (109, 141, 142, 110), (110, 142, 143, 111), (111, 143, 144, 112), (112, 144, 145, 113), (113, 145, 146, 114), (114, 146, 147, 115), (115, 147, 148, 116), (116, 148, 149, 117), (117, 149, 150, 118), (118, 150, 151, 119), (119, 151, 152, 120), (120, 152, 153, 121), (121, 153, 154, 122), (122, 154, 155, 123), (123, 155, 156, 124), (124, 156, 157, 125), (125, 157, 158, 126), (126, 158, 159, 127), (127, 159, 160, 128), (97, 130, 129, 98), (98, 129, 131, 99), (42, 43, 139, 138), (17, 16, 113, 114), (43, 44, 140, 139), (18, 17, 114, 115), (44, 45, 141, 140), (19, 18, 115, 116), (45, 46, 142, 141), (20, 19, 116, 117), (46, 47, 143, 142), (21, 20, 117, 118), (47, 48, 144, 143), (22, 21, 118, 119), (48, 49, 145, 144), (23, 22, 119, 120), (49, 50, 146, 145), (24, 23, 120, 121), (50, 51, 147, 146), (25, 24, 121, 122), (51, 52, 148, 147), (26, 25, 122, 123), (52, 53, 149, 148), (27, 26, 123, 124), (1, 0, 97, 98), (53, 54, 150, 149), (28, 27, 124, 125), (2, 1, 98, 99), (54, 55, 151, 150), (29, 28, 125, 126), (3, 2, 99, 100), (55, 56, 152, 151), (30, 29, 126, 127), (4, 3, 100, 101)])
_uv = me_cylinder_004.uv_layers.new(name='UVMap')
_uv.uv.foreach_set('vector', [0.5, 0.5, 0.5312, 0.5, 0.5312, 0.5, 0.5, 0.5, 0.49, 0.25, 0.4854, 0.2032, 0.4854, 0.2032, 0.49, 0.25, 0.5312, 0.5, 0.5625, 0.5, 0.5625, 0.5, 0.5312, 0.5, 0.4854, 0.2968, 0.49, 0.25, 0.49, 0.25, 0.4854, 0.2968, 0.5625, 0.5, 0.5938, 0.5, 0.5938, 0.5, 0.5625, 0.5, 0.4717, 0.3418, 0.4854, 0.2968, 0.4854, 0.2968, 0.4717, 0.3418, 0.5938, 0.5, 0.625, 0.5, 0.625, 0.5, 0.5938, 0.5, 0.4496, 0.3833, 0.4717, 0.3418, 0.4717, 0.3418, 0.4496, 0.3833, 0.2032, 0.4854, 0.25, 0.49, 0.25, 0.49, 0.2032, 0.4854, 0.625, 0.5, 0.6562, 0.5, 0.6562, 0.5, 0.625, 0.5, 0.4197, 0.4197, 0.4496, 0.3833, 0.4496, 0.3833, 0.4197, 0.4197, 0.1582, 0.4717, 0.2032, 0.4854, 0.2032, 0.4854, 0.1582, 0.4717, 0.6562, 0.5, 0.6875, 0.5, 0.6875, 0.5, 0.6562, 0.5, 0.3833, 0.4496, 0.4197, 0.4197, 0.4197, 0.4197, 0.3833, 0.4496, 0.1167, 0.4496, 0.1582, 0.4717, 0.1582, 0.4717, 0.1167, 0.4496, 0.6875, 0.5, 0.7188, 0.5, 0.7188, 0.5, 0.6875, 0.5, 0.3418, 0.4717, 0.3833, 0.4496, 0.3833, 0.4496, 0.3418, 0.4717, 0.08029, 0.4197, 0.1167, 0.4496, 0.1167, 0.4496, 0.08029, 0.4197, 0.7188, 0.5, 0.75, 0.5, 0.75, 0.5, 0.7188, 0.5, 0.2968, 0.4854, 0.3418, 0.4717, 0.3418, 0.4717, 0.2968, 0.4854, 0.05045, 0.3833, 0.08029, 0.4197, 0.08029, 0.4197, 0.05045, 0.3833, 0.75, 0.5, 0.7812, 0.5, 0.7812, 0.5, 0.75, 0.5, 0.02827, 0.3418, 0.05045, 0.3833, 0.05045, 0.3833, 0.02827, 0.3418, 0.7812, 0.5, 0.8125, 0.5, 0.8125, 0.5, 0.7812, 0.5, 0.25, 0.49, 0.2968, 0.4854, 0.2968, 0.4854, 0.25, 0.49, 0.01461, 0.2968, 0.02827, 0.3418, 0.02827, 0.3418, 0.01461, 0.2968, 0.8125, 0.5, 0.8438, 0.5, 0.8438, 0.5, 0.8125, 0.5, 0.0, 0.5, 0.03125, 0.5, 0.03125, 0.5, 0.0, 0.5, 0.01, 0.25, 0.01461, 0.2968, 0.01461, 0.2968, 0.01, 0.25, 0.8438, 0.5, 0.875, 0.5, 0.875, 0.5, 0.8438, 0.5, 0.03125, 0.5, 0.0625, 0.5, 0.0625, 0.5, 0.03125, 0.5, 0.01461, 0.2032, 0.01, 0.25, 0.01, 0.25, 0.01461, 0.2032, 0.5938, 0.5, 0.5625, 0.5, 0.5625, 0.5, 0.5938, 0.5, 0.2968, 0.4854, 0.25, 0.49, 0.2505, 0.2526, 0.3418, 0.4717, 0.2968, 0.4854, 0.251, 0.2525, 0.3833, 0.4496, 0.3418, 0.4717, 0.2515, 0.2522, 0.4197, 0.4197, 0.3833, 0.4496, 0.2519, 0.2519, 0.4496, 0.3833, 0.4197, 0.4197, 0.2522, 0.2515, 0.4717, 0.3418, 0.4496, 0.3833, 0.2525, 0.251, 0.4854, 0.2968, 0.4717, 0.3418, 0.2526, 0.2505, 0.49, 0.25, 0.4854, 0.2968, 0.2527, 0.25, 0.4854, 0.2032, 0.49, 0.25, 0.2526, 0.2495, 0.4717, 0.1582, 0.4854, 0.2032, 0.2525, 0.249, 0.4496, 0.1167, 0.4717, 0.1582, 0.2522, 0.2485, 0.4197, 0.08029, 0.4496, 0.1167, 0.2519, 0.2481, 0.3833, 0.05045, 0.4197, 0.08029, 0.2515, 0.2478, 0.3418, 0.02827, 0.3833, 0.05045, 0.251, 0.2475, 0.2968, 0.01461, 0.3418, 0.02827, 0.2505, 0.2474, 0.25, 0.01, 0.2968, 0.01461, 0.25, 0.2473, 0.2032, 0.01461, 0.25, 0.01, 0.2495, 0.2474, 0.1582, 0.02827, 0.2032, 0.01461, 0.249, 0.2475, 0.1167, 0.05045, 0.1582, 0.02827, 0.2485, 0.2478, 0.08029, 0.08029, 0.1167, 0.05045, 0.2481, 0.2481, 0.05045, 0.1167, 0.08029, 0.08029, 0.2478, 0.2485, 0.02827, 0.1582, 0.05045, 0.1167, 0.2475, 0.249, 0.01461, 0.2032, 0.02827, 0.1582, 0.2474, 0.2495, 0.01, 0.25, 0.01461, 0.2032, 0.2473, 0.25, 0.01461, 0.2968, 0.01, 0.25, 0.2474, 0.2505, 0.02827, 0.3418, 0.01461, 0.2968, 0.2475, 0.251, 0.05045, 0.3833, 0.02827, 0.3418, 0.2478, 0.2515, 0.08029, 0.4197, 0.05045, 0.3833, 0.2481, 0.2519, 0.1167, 0.4496, 0.08029, 0.4197, 0.2485, 0.2522, 0.1582, 0.4717, 0.1167, 0.4496, 0.249, 0.2525, 0.2032, 0.4854, 0.1582, 0.4717, 0.2495, 0.2526, 0.25, 0.49, 0.2032, 0.4854, 0.25, 0.2527, 0.75, 0.49, 0.7968, 0.4854, 0.8418, 0.4717, 0.8833, 0.4496, 0.9197, 0.4197, 0.9496, 0.3833, 0.9717, 0.3418, 0.9854, 0.2968, 0.99, 0.25, 0.9854, 0.2032, 0.9717, 0.1582, 0.9496, 0.1167, 0.9197, 0.08029, 0.8833, 0.05045, 0.8418, 0.02827, 0.7968, 0.01461, 0.75, 0.01, 0.7032, 0.01461, 0.6582, 0.02827, 0.6167, 0.05045, 0.5803, 0.08029, 0.5504, 0.1167, 0.5283, 0.1582, 0.5146, 0.2032, 0.51, 0.25, 0.5146, 0.2968, 0.5283, 0.3418, 0.5504, 0.3833, 0.5803, 0.4197, 0.6167, 0.4496, 0.6582, 0.4717, 0.7032, 0.4854, 1.0, 0.5, 0.9688, 0.5, 0.9688, 0.5, 1.0, 0.5, 0.1562, 0.5, 0.125, 0.5, 0.125, 0.5, 0.1562, 0.5, 0.5625, 0.5, 0.5312, 0.5, 0.5312, 0.5, 0.5625, 0.5, 0.9688, 0.5, 0.9375, 0.5, 0.9375, 0.5, 0.9688, 0.5, 0.125, 0.5, 0.09375, 0.5, 0.09375, 0.5, 0.125, 0.5, 0.5312, 0.5, 0.5, 0.5, 0.5, 0.5, 0.5312, 0.5, 0.9375, 0.5, 0.9062, 0.5, 0.9062, 0.5, 0.9375, 0.5, 0.09375, 0.5, 0.0625, 0.5, 0.0625, 0.5, 0.09375, 0.5, 0.5, 0.5, 0.4688, 0.5, 0.4688, 0.5, 0.5, 0.5, 0.9062, 0.5, 0.875, 0.5, 0.875, 0.5, 0.9062, 0.5, 0.0625, 0.5, 0.03125, 0.5, 0.03125, 0.5, 0.0625, 0.5, 0.4688, 0.5, 0.4375, 0.5, 0.4375, 0.5, 0.4688, 0.5, 0.875, 0.5, 0.8438, 0.5, 0.8438, 0.5, 0.875, 0.5, 0.03125, 0.5, 0.0, 0.5, 0.0, 0.5, 0.03125, 0.5, 0.4375, 0.5, 0.4062, 0.5, 0.4062, 0.5, 0.4375, 0.5, 0.8438, 0.5, 0.8125, 0.5, 0.8125, 0.5, 0.8438, 0.5, 0.4062, 0.5, 0.375, 0.5, 0.375, 0.5, 0.4062, 0.5, 0.8125, 0.5, 0.7812, 0.5, 0.7812, 0.5, 0.8125, 0.5, 0.375, 0.5, 0.3438, 0.5, 0.3438, 0.5, 0.375, 0.5, 0.7812, 0.5, 0.75, 0.5, 0.75, 0.5, 0.7812, 0.5, 0.3438, 0.5, 0.3125, 0.5, 0.3125, 0.5, 0.3438, 0.5, 0.75, 0.5, 0.7188, 0.5, 0.7188, 0.5, 0.75, 0.5, 0.3125, 0.5, 0.2812, 0.5, 0.2812, 0.5, 0.3125, 0.5, 0.7188, 0.5, 0.6875, 0.5, 0.6875, 0.5, 0.7188, 0.5, 0.2812, 0.5, 0.25, 0.5, 0.25, 0.5, 0.2812, 0.5, 0.6875, 0.5, 0.6562, 0.5, 0.6562, 0.5, 0.6875, 0.5, 0.25, 0.5, 0.2188, 0.5, 0.2188, 0.5, 0.25, 0.5, 0.6562, 0.5, 0.625, 0.5, 0.625, 0.5, 0.6562, 0.5, 0.2188, 0.5, 0.1875, 0.5, 0.1875, 0.5, 0.2188, 0.5, 0.625, 0.5, 0.5938, 0.5, 0.5938, 0.5, 0.625, 0.5, 0.1875, 0.5, 0.1562, 0.5, 0.1562, 0.5, 0.1875, 0.5, 0.03125, 0.5, 0.03125, 0.9033, 0.0, 0.9033, 0.0, 0.5, 0.9375, 0.5, 0.9375, 0.9033, 0.9062, 0.9033, 0.9062, 0.5, 0.9062, 0.5, 0.9062, 0.9033, 0.875, 0.9033, 0.875, 0.5, 0.875, 0.5, 0.875, 0.9033, 0.8437, 0.9033, 0.8438, 0.5, 0.8438, 0.5, 0.8438, 0.9033, 0.8125, 0.9033, 0.8125, 0.5, 0.8125, 0.5, 0.8125, 0.9033, 0.7812, 0.9033, 0.7812, 0.5, 0.7812, 0.5, 0.7812, 0.9033, 0.75, 0.9033, 0.75, 0.5, 0.75, 0.5, 0.75, 0.9033, 0.7188, 0.9033, 0.7188, 0.5, 0.7188, 0.5, 0.7188, 0.9033, 0.6875, 0.9033, 0.6875, 0.5, 0.6875, 0.5, 0.6875, 0.9033, 0.6562, 0.9033, 0.6562, 0.5, 0.6562, 0.5, 0.6562, 0.9033, 0.625, 0.9033, 0.625, 0.5, 0.625, 0.5, 0.625, 0.9033, 0.5938, 0.9033, 0.5938, 0.5, 0.5938, 0.5, 0.5938, 0.9033, 0.5625, 0.9033, 0.5625, 0.5, 0.5625, 0.5, 0.5625, 0.9033, 0.5312, 0.9033, 0.5312, 0.5, 0.5312, 0.5, 0.5312, 0.9033, 0.5, 0.9033, 0.5, 0.5, 0.5, 0.5, 0.5, 0.9033, 0.4688, 0.9033, 0.4688, 0.5, 0.4688, 0.5, 0.4688, 0.9033, 0.4375, 0.9033, 0.4375, 0.5, 0.4375, 0.5, 0.4375, 0.9033, 0.4062, 0.9033, 0.4062, 0.5, 0.4062, 0.5, 0.4062, 0.9033, 0.375, 0.9033, 0.375, 0.5, 0.375, 0.5, 0.375, 0.9033, 0.3438, 0.9033, 0.3438, 0.5, 0.3438, 0.5, 0.3438, 0.9033, 0.3125, 0.9033, 0.3125, 0.5, 0.3125, 0.5, 0.3125, 0.9033, 0.2812, 0.9033, 0.2812, 0.5, 0.2812, 0.5, 0.2812, 0.9033, 0.25, 0.9033, 0.25, 0.5, 0.25, 0.5, 0.25, 0.9033, 0.2188, 0.9033, 0.2188, 0.5, 0.2188, 0.5, 0.2188, 0.9033, 0.1875, 0.9033, 0.1875, 0.5, 0.1875, 0.5, 0.1875, 0.9033, 0.1562, 0.9033, 0.1562, 0.5, 0.1562, 0.5, 0.1562, 0.9033, 0.125, 0.9033, 0.125, 0.5, 0.125, 0.5, 0.125, 0.9033, 0.09375, 0.9033, 0.09375, 0.5, 0.09375, 0.5, 0.09375, 0.9033, 0.0625, 0.9033, 0.0625, 0.5, 0.0625, 0.5, 0.0625, 0.9033, 0.03125, 0.9033, 0.03125, 0.5, 1.0, 0.5, 1.0, 0.9033, 0.9688, 0.9033, 0.9688, 0.5, 0.9688, 0.5, 0.9688, 0.9033, 0.9375, 0.9033, 0.9375, 0.5, 0.4854, 0.2032, 0.4717, 0.1582, 0.4717, 0.1582, 0.4854, 0.2032, 0.4688, 0.5, 0.5, 0.5, 0.5, 0.5, 0.4688, 0.5, 0.4717, 0.1582, 0.4496, 0.1167, 0.4496, 0.1167, 0.4717, 0.1582, 0.4375, 0.5, 0.4688, 0.5, 0.4688, 0.5, 0.4375, 0.5, 0.4496, 0.1167, 0.4197, 0.08029, 0.4197, 0.08029, 0.4496, 0.1167, 0.4062, 0.5, 0.4375, 0.5, 0.4375, 0.5, 0.4062, 0.5, 0.4197, 0.08029, 0.3833, 0.05045, 0.3833, 0.05045, 0.4197, 0.08029, 0.375, 0.5, 0.4062, 0.5, 0.4062, 0.5, 0.375, 0.5, 0.3833, 0.05045, 0.3418, 0.02827, 0.3418, 0.02827, 0.3833, 0.05045, 0.3438, 0.5, 0.375, 0.5, 0.375, 0.5, 0.3438, 0.5, 0.3418, 0.02827, 0.2968, 0.01461, 0.2968, 0.01461, 0.3418, 0.02827, 0.3125, 0.5, 0.3438, 0.5, 0.3438, 0.5, 0.3125, 0.5, 0.2968, 0.01461, 0.25, 0.01, 0.25, 0.01, 0.2968, 0.01461, 0.2812, 0.5, 0.3125, 0.5, 0.3125, 0.5, 0.2812, 0.5, 0.25, 0.01, 0.2032, 0.01461, 0.2032, 0.01461, 0.25, 0.01, 0.25, 0.5, 0.2812, 0.5, 0.2812, 0.5, 0.25, 0.5, 0.2032, 0.01461, 0.1582, 0.02827, 0.1582, 0.02827, 0.2032, 0.01461, 0.2188, 0.5, 0.25, 0.5, 0.25, 0.5, 0.2188, 0.5, 0.1582, 0.02827, 0.1167, 0.05045, 0.1167, 0.05045, 0.1582, 0.02827, 0.1875, 0.5, 0.2188, 0.5, 0.2188, 0.5, 0.1875, 0.5, 0.1167, 0.05045, 0.08029, 0.08029, 0.08029, 0.08029, 0.1167, 0.05045, 0.1562, 0.5, 0.1875, 0.5, 0.1875, 0.5, 0.1562, 0.5, 0.9688, 0.5, 1.0, 0.5, 1.0, 0.5, 0.9688, 0.5, 0.08029, 0.08029, 0.05045, 0.1167, 0.05045, 0.1167, 0.08029, 0.08029, 0.125, 0.5, 0.1562, 0.5, 0.1562, 0.5, 0.125, 0.5, 0.9375, 0.5, 0.9688, 0.5, 0.9688, 0.5, 0.9375, 0.5, 0.05045, 0.1167, 0.02827, 0.1582, 0.02827, 0.1582, 0.05045, 0.1167, 0.09375, 0.5, 0.125, 0.5, 0.125, 0.5, 0.09375, 0.5, 0.9062, 0.5, 0.9375, 0.5, 0.9375, 0.5, 0.9062, 0.5, 0.02827, 0.1582, 0.01461, 0.2032, 0.01461, 0.2032, 0.02827, 0.1582, 0.0625, 0.5, 0.09375, 0.5, 0.09375, 0.5, 0.0625, 0.5, 0.875, 0.5, 0.9062, 0.5, 0.9062, 0.5, 0.875, 0.5])
me_cylinder_004.update()
me_cylinder_005 = bpy.data.meshes.new('Cylinder.005')
me_cylinder_005.from_pydata([(0.0, 1.0, 1.808), (0.1951, 0.9808, 1.808), (0.3827, 0.9239, 1.808), (0.5556, 0.8315, 1.808), (0.7071, 0.7071, 1.808), (0.8315, 0.5556, 1.808), (0.9239, 0.3827, 1.808), (0.9808, 0.1951, 1.808), (1.0, -4.371e-08, 1.808), (0.9808, -0.1951, 1.808), (0.9239, -0.3827, 1.808), (0.8315, -0.5556, 1.808), (0.7071, -0.7071, 1.808), (0.5556, -0.8315, 1.808), (0.3827, -0.9239, 1.808), (0.1951, -0.9808, 1.808), (-8.742e-08, -1.0, 1.808), (-0.1951, -0.9808, 1.808), (-0.3827, -0.9239, 1.808), (-0.5556, -0.8315, 1.808), (-0.7071, -0.7071, 1.808), (-0.8315, -0.5556, 1.808), (-0.9239, -0.3827, 1.808), (-0.9808, -0.1951, 1.808), (-1.0, 1.192e-08, 1.808), (-0.9808, 0.1951, 1.808), (-0.9239, 0.3827, 1.808), (-0.8315, 0.5556, 1.808), (-0.7071, 0.7071, 1.808), (-0.5556, 0.8315, 1.808), (-0.3827, 0.9239, 1.808), (-0.1951, 0.9808, 1.808), (-1.484e-08, -3.504e-08, 5.116), (0.0, 1.0, 3.102), (0.1951, 0.9808, 3.102), (0.3827, 0.9239, 3.102), (0.5556, 0.8315, 3.102), (0.7071, 0.7071, 3.102), (0.8315, 0.5556, 3.102), (0.9239, 0.3827, 3.102), (0.9808, 0.1951, 3.102), (1.0, -4.371e-08, 3.102), (0.9808, -0.1951, 3.102), (0.9239, -0.3827, 3.102), (0.8315, -0.5556, 3.102), (0.7071, -0.7071, 3.102), (0.5556, -0.8315, 3.102), (0.3827, -0.9239, 3.102), (0.1951, -0.9808, 3.102), (-8.742e-08, -1.0, 3.102), (-0.1951, -0.9808, 3.102), (-0.3827, -0.9239, 3.102), (-0.5556, -0.8315, 3.102), (-0.7071, -0.7071, 3.102), (-0.8315, -0.5556, 3.102), (-0.9239, -0.3827, 3.102), (-0.9808, -0.1951, 3.102), (-1.0, 1.192e-08, 3.102), (-0.9808, 0.1951, 3.102), (-0.9239, 0.3827, 3.102), (-0.8315, 0.5556, 3.102), (-0.7071, 0.7071, 3.102), (-0.5556, 0.8315, 3.102), (-0.3827, 0.9239, 3.102), (-0.1951, 0.9808, 3.102), (0.0, 1.0, -1.044), (0.1951, 0.9808, -1.044), (0.3827, 0.9239, -1.044), (0.5556, 0.8315, -1.044), (0.7071, 0.7071, -1.044), (0.8315, 0.5556, -1.044), (0.9239, 0.3827, -1.044), (0.9808, 0.1951, -1.044), (1.0, -4.371e-08, -1.044), (0.9808, -0.1951, -1.044), (0.9239, -0.3827, -1.044), (0.8315, -0.5556, -1.044), (0.7071, -0.7071, -1.044), (0.5556, -0.8315, -1.044), (0.3827, -0.9239, -1.044), (0.1951, -0.9808, -1.044), (-8.742e-08, -1.0, -1.044), (-0.1951, -0.9808, -1.044), (-0.3827, -0.9239, -1.044), (-0.5556, -0.8315, -1.044), (-0.7071, -0.7071, -1.044), (-0.8315, -0.5556, -1.044), (-0.9239, -0.3827, -1.044), (-0.9808, -0.1951, -1.044), (-1.0, 1.192e-08, -1.044), (-0.9808, 0.1951, -1.044), (-0.9239, 0.3827, -1.044), (-0.8315, 0.5556, -1.044), (-0.7071, 0.7071, -1.044), (-0.5556, 0.8315, -1.044), (-0.3827, 0.9239, -1.044), (-0.1951, 0.9808, -1.044), (4.244e-08, 1.318, 1.808), (0.2571, 1.293, 1.808), (0.5044, 1.218, 1.808), (0.7323, 1.096, 1.808), (0.932, 0.932, 1.808), (1.096, 0.7323, 1.808), (1.218, 0.5044, 1.808), (1.293, 0.2571, 1.808), (1.318, -5.129e-08, 1.808), (1.293, -0.2571, 1.808), (1.218, -0.5044, 1.808), (1.096, -0.7323, 1.808), (0.932, -0.932, 1.808), (0.7323, -1.096, 1.808), (0.5044, -1.218, 1.808), (0.2571, -1.293, 1.808), (-1.041e-07, -1.318, 1.808), (-0.2571, -1.293, 1.808), (-0.5044, -1.218, 1.808), (-0.7323, -1.096, 1.808), (-0.932, -0.932, 1.808), (-1.096, -0.7323, 1.808), (-1.218, -0.5044, 1.808), (-1.293, -0.2571, 1.808), (-1.318, 1.192e-08, 1.808), (-1.293, 0.2571, 1.808), (-1.218, 0.5044, 1.808), (-1.096, 0.7323, 1.808), (-0.932, 0.932, 1.808), (-0.7323, 1.096, 1.808), (-0.5044, 1.218, 1.808), (-0.2571, 1.293, 1.808), (0.2571, 1.293, 3.102), (4.244e-08, 1.318, 3.102), (0.5044, 1.218, 3.102), (0.7323, 1.096, 3.102), (0.932, 0.932, 3.102), (1.096, 0.7323, 3.102), (1.218, 0.5044, 3.102), (1.293, 0.2571, 3.102), (1.318, -5.129e-08, 3.102), (1.293, -0.2571, 3.102), (1.218, -0.5044, 3.102), (1.096, -0.7323, 3.102), (0.932, -0.932, 3.102), (0.7323, -1.096, 3.102), (0.5044, -1.218, 3.102), (0.2571, -1.293, 3.102), (-1.041e-07, -1.318, 3.102), (-0.2571, -1.293, 3.102), (-0.5044, -1.218, 3.102), (-0.7323, -1.096, 3.102), (-0.932, -0.932, 3.102), (-1.096, -0.7323, 3.102), (-1.218, -0.5044, 3.102), (-1.293, -0.2571, 3.102), (-1.318, 1.192e-08, 3.102), (-1.293, 0.2571, 3.102), (-1.218, 0.5044, 3.102), (-1.096, 0.7323, 3.102), (-0.932, 0.932, 3.102), (-0.7323, 1.096, 3.102), (-0.5044, 1.218, 3.102), (-0.2571, 1.293, 3.102)], [], [(16, 15, 112, 113), (41, 42, 138, 137), (15, 14, 111, 112), (40, 41, 137, 136), (14, 13, 110, 111), (39, 40, 136, 135), (13, 12, 109, 110), (38, 39, 135, 134), (64, 33, 130, 160), (12, 11, 108, 109), (37, 38, 134, 133), (63, 64, 160, 159), (11, 10, 107, 108), (36, 37, 133, 132), (62, 63, 159, 158), (10, 9, 106, 107), (35, 36, 132, 131), (61, 62, 158, 157), (9, 8, 105, 106), (34, 35, 131, 129), (60, 61, 157, 156), (8, 7, 104, 105), (59, 60, 156, 155), (7, 6, 103, 104), (33, 34, 129, 130), (58, 59, 155, 154), (6, 5, 102, 103), (0, 31, 128, 97), (57, 58, 154, 153), (5, 4, 101, 102), (31, 30, 127, 128), (56, 57, 153, 152), (13, 14, 79, 78), (34, 33, 32), (35, 34, 32), (36, 35, 32), (37, 36, 32), (38, 37, 32), (39, 38, 32), (40, 39, 32), (41, 40, 32), (42, 41, 32), (43, 42, 32), (44, 43, 32), (45, 44, 32), (46, 45, 32), (47, 46, 32), (48, 47, 32), (49, 48, 32), (50, 49, 32), (51, 50, 32), (52, 51, 32), (53, 52, 32), (54, 53, 32), (55, 54, 32), (56, 55, 32), (57, 56, 32), (58, 57, 32), (59, 58, 32), (60, 59, 32), (61, 60, 32), (62, 61, 32), (63, 62, 32), (64, 63, 32), (33, 64, 32), (65, 66, 67, 68, 69, 70, 71, 72, 73, 74, 75, 76, 77, 78, 79, 80, 81, 82, 83, 84, 85, 86, 87, 88, 89, 90, 91, 92, 93, 94, 95, 96), (0, 1, 66, 65), (27, 28, 93, 92), (14, 15, 80, 79), (1, 2, 67, 66), (28, 29, 94, 93), (15, 16, 81, 80), (2, 3, 68, 67), (29, 30, 95, 94), (16, 17, 82, 81), (3, 4, 69, 68), (30, 31, 96, 95), (17, 18, 83, 82), (4, 5, 70, 69), (31, 0, 65, 96), (18, 19, 84, 83), (5, 6, 71, 70), (19, 20, 85, 84), (6, 7, 72, 71), (20, 21, 86, 85), (7, 8, 73, 72), (21, 22, 87, 86), (8, 9, 74, 73), (22, 23, 88, 87), (9, 10, 75, 74), (23, 24, 89, 88), (10, 11, 76, 75), (24, 25, 90, 89), (11, 12, 77, 76), (25, 26, 91, 90), (12, 13, 78, 77), (26, 27, 92, 91), (128, 160, 130, 97), (99, 131, 132, 100), (100, 132, 133, 101), (101, 133, 134, 102), (102, 134, 135, 103), (103, 135, 136, 104), (104, 136, 137, 105), (105, 137, 138, 106), (106, 138, 139, 107), (107, 139, 140, 108), (108, 140, 141, 109), (109, 141, 142, 110), (110, 142, 143, 111), (111, 143, 144, 112), (112, 144, 145, 113), (113, 145, 146, 114), (114, 146, 147, 115), (115, 147, 148, 116), (116, 148, 149, 117), (117, 149, 150, 118), (118, 150, 151, 119), (119, 151, 152, 120), (120, 152, 153, 121), (121, 153, 154, 122), (122, 154, 155, 123), (123, 155, 156, 124), (124, 156, 157, 125), (125, 157, 158, 126), (126, 158, 159, 127), (127, 159, 160, 128), (97, 130, 129, 98), (98, 129, 131, 99), (42, 43, 139, 138), (17, 16, 113, 114), (43, 44, 140, 139), (18, 17, 114, 115), (44, 45, 141, 140), (19, 18, 115, 116), (45, 46, 142, 141), (20, 19, 116, 117), (46, 47, 143, 142), (21, 20, 117, 118), (47, 48, 144, 143), (22, 21, 118, 119), (48, 49, 145, 144), (23, 22, 119, 120), (49, 50, 146, 145), (24, 23, 120, 121), (50, 51, 147, 146), (25, 24, 121, 122), (51, 52, 148, 147), (26, 25, 122, 123), (52, 53, 149, 148), (27, 26, 123, 124), (1, 0, 97, 98), (53, 54, 150, 149), (28, 27, 124, 125), (2, 1, 98, 99), (54, 55, 151, 150), (29, 28, 125, 126), (3, 2, 99, 100), (55, 56, 152, 151), (30, 29, 126, 127), (4, 3, 100, 101)])
_uv = me_cylinder_005.uv_layers.new(name='UVMap')
_uv.uv.foreach_set('vector', [0.5, 0.5, 0.5312, 0.5, 0.5312, 0.5, 0.5, 0.5, 0.49, 0.25, 0.4854, 0.2032, 0.4854, 0.2032, 0.49, 0.25, 0.5312, 0.5, 0.5625, 0.5, 0.5625, 0.5, 0.5312, 0.5, 0.4854, 0.2968, 0.49, 0.25, 0.49, 0.25, 0.4854, 0.2968, 0.5625, 0.5, 0.5938, 0.5, 0.5938, 0.5, 0.5625, 0.5, 0.4717, 0.3418, 0.4854, 0.2968, 0.4854, 0.2968, 0.4717, 0.3418, 0.5938, 0.5, 0.625, 0.5, 0.625, 0.5, 0.5938, 0.5, 0.4496, 0.3833, 0.4717, 0.3418, 0.4717, 0.3418, 0.4496, 0.3833, 0.2032, 0.4854, 0.25, 0.49, 0.25, 0.49, 0.2032, 0.4854, 0.625, 0.5, 0.6562, 0.5, 0.6562, 0.5, 0.625, 0.5, 0.4197, 0.4197, 0.4496, 0.3833, 0.4496, 0.3833, 0.4197, 0.4197, 0.1582, 0.4717, 0.2032, 0.4854, 0.2032, 0.4854, 0.1582, 0.4717, 0.6562, 0.5, 0.6875, 0.5, 0.6875, 0.5, 0.6562, 0.5, 0.3833, 0.4496, 0.4197, 0.4197, 0.4197, 0.4197, 0.3833, 0.4496, 0.1167, 0.4496, 0.1582, 0.4717, 0.1582, 0.4717, 0.1167, 0.4496, 0.6875, 0.5, 0.7188, 0.5, 0.7188, 0.5, 0.6875, 0.5, 0.3418, 0.4717, 0.3833, 0.4496, 0.3833, 0.4496, 0.3418, 0.4717, 0.08029, 0.4197, 0.1167, 0.4496, 0.1167, 0.4496, 0.08029, 0.4197, 0.7188, 0.5, 0.75, 0.5, 0.75, 0.5, 0.7188, 0.5, 0.2968, 0.4854, 0.3418, 0.4717, 0.3418, 0.4717, 0.2968, 0.4854, 0.05045, 0.3833, 0.08029, 0.4197, 0.08029, 0.4197, 0.05045, 0.3833, 0.75, 0.5, 0.7812, 0.5, 0.7812, 0.5, 0.75, 0.5, 0.02827, 0.3418, 0.05045, 0.3833, 0.05045, 0.3833, 0.02827, 0.3418, 0.7812, 0.5, 0.8125, 0.5, 0.8125, 0.5, 0.7812, 0.5, 0.25, 0.49, 0.2968, 0.4854, 0.2968, 0.4854, 0.25, 0.49, 0.01461, 0.2968, 0.02827, 0.3418, 0.02827, 0.3418, 0.01461, 0.2968, 0.8125, 0.5, 0.8438, 0.5, 0.8438, 0.5, 0.8125, 0.5, 0.0, 0.5, 0.03125, 0.5, 0.03125, 0.5, 0.0, 0.5, 0.01, 0.25, 0.01461, 0.2968, 0.01461, 0.2968, 0.01, 0.25, 0.8438, 0.5, 0.875, 0.5, 0.875, 0.5, 0.8438, 0.5, 0.03125, 0.5, 0.0625, 0.5, 0.0625, 0.5, 0.03125, 0.5, 0.01461, 0.2032, 0.01, 0.25, 0.01, 0.25, 0.01461, 0.2032, 0.5938, 0.5, 0.5625, 0.5, 0.5625, 0.5, 0.5938, 0.5, 0.2968, 0.4854, 0.25, 0.49, 0.2505, 0.2526, 0.3418, 0.4717, 0.2968, 0.4854, 0.251, 0.2525, 0.3833, 0.4496, 0.3418, 0.4717, 0.2515, 0.2522, 0.4197, 0.4197, 0.3833, 0.4496, 0.2519, 0.2519, 0.4496, 0.3833, 0.4197, 0.4197, 0.2522, 0.2515, 0.4717, 0.3418, 0.4496, 0.3833, 0.2525, 0.251, 0.4854, 0.2968, 0.4717, 0.3418, 0.2526, 0.2505, 0.49, 0.25, 0.4854, 0.2968, 0.2527, 0.25, 0.4854, 0.2032, 0.49, 0.25, 0.2526, 0.2495, 0.4717, 0.1582, 0.4854, 0.2032, 0.2525, 0.249, 0.4496, 0.1167, 0.4717, 0.1582, 0.2522, 0.2485, 0.4197, 0.08029, 0.4496, 0.1167, 0.2519, 0.2481, 0.3833, 0.05045, 0.4197, 0.08029, 0.2515, 0.2478, 0.3418, 0.02827, 0.3833, 0.05045, 0.251, 0.2475, 0.2968, 0.01461, 0.3418, 0.02827, 0.2505, 0.2474, 0.25, 0.01, 0.2968, 0.01461, 0.25, 0.2473, 0.2032, 0.01461, 0.25, 0.01, 0.2495, 0.2474, 0.1582, 0.02827, 0.2032, 0.01461, 0.249, 0.2475, 0.1167, 0.05045, 0.1582, 0.02827, 0.2485, 0.2478, 0.08029, 0.08029, 0.1167, 0.05045, 0.2481, 0.2481, 0.05045, 0.1167, 0.08029, 0.08029, 0.2478, 0.2485, 0.02827, 0.1582, 0.05045, 0.1167, 0.2475, 0.249, 0.01461, 0.2032, 0.02827, 0.1582, 0.2474, 0.2495, 0.01, 0.25, 0.01461, 0.2032, 0.2473, 0.25, 0.01461, 0.2968, 0.01, 0.25, 0.2474, 0.2505, 0.02827, 0.3418, 0.01461, 0.2968, 0.2475, 0.251, 0.05045, 0.3833, 0.02827, 0.3418, 0.2478, 0.2515, 0.08029, 0.4197, 0.05045, 0.3833, 0.2481, 0.2519, 0.1167, 0.4496, 0.08029, 0.4197, 0.2485, 0.2522, 0.1582, 0.4717, 0.1167, 0.4496, 0.249, 0.2525, 0.2032, 0.4854, 0.1582, 0.4717, 0.2495, 0.2526, 0.25, 0.49, 0.2032, 0.4854, 0.25, 0.2527, 0.75, 0.49, 0.7968, 0.4854, 0.8418, 0.4717, 0.8833, 0.4496, 0.9197, 0.4197, 0.9496, 0.3833, 0.9717, 0.3418, 0.9854, 0.2968, 0.99, 0.25, 0.9854, 0.2032, 0.9717, 0.1582, 0.9496, 0.1167, 0.9197, 0.08029, 0.8833, 0.05045, 0.8418, 0.02827, 0.7968, 0.01461, 0.75, 0.01, 0.7032, 0.01461, 0.6582, 0.02827, 0.6167, 0.05045, 0.5803, 0.08029, 0.5504, 0.1167, 0.5283, 0.1582, 0.5146, 0.2032, 0.51, 0.25, 0.5146, 0.2968, 0.5283, 0.3418, 0.5504, 0.3833, 0.5803, 0.4197, 0.6167, 0.4496, 0.6582, 0.4717, 0.7032, 0.4854, 1.0, 0.5, 0.9688, 0.5, 0.9688, 0.5, 1.0, 0.5, 0.1562, 0.5, 0.125, 0.5, 0.125, 0.5, 0.1562, 0.5, 0.5625, 0.5, 0.5312, 0.5, 0.5312, 0.5, 0.5625, 0.5, 0.9688, 0.5, 0.9375, 0.5, 0.9375, 0.5, 0.9688, 0.5, 0.125, 0.5, 0.09375, 0.5, 0.09375, 0.5, 0.125, 0.5, 0.5312, 0.5, 0.5, 0.5, 0.5, 0.5, 0.5312, 0.5, 0.9375, 0.5, 0.9062, 0.5, 0.9062, 0.5, 0.9375, 0.5, 0.09375, 0.5, 0.0625, 0.5, 0.0625, 0.5, 0.09375, 0.5, 0.5, 0.5, 0.4688, 0.5, 0.4688, 0.5, 0.5, 0.5, 0.9062, 0.5, 0.875, 0.5, 0.875, 0.5, 0.9062, 0.5, 0.0625, 0.5, 0.03125, 0.5, 0.03125, 0.5, 0.0625, 0.5, 0.4688, 0.5, 0.4375, 0.5, 0.4375, 0.5, 0.4688, 0.5, 0.875, 0.5, 0.8438, 0.5, 0.8438, 0.5, 0.875, 0.5, 0.03125, 0.5, 0.0, 0.5, 0.0, 0.5, 0.03125, 0.5, 0.4375, 0.5, 0.4062, 0.5, 0.4062, 0.5, 0.4375, 0.5, 0.8438, 0.5, 0.8125, 0.5, 0.8125, 0.5, 0.8438, 0.5, 0.4062, 0.5, 0.375, 0.5, 0.375, 0.5, 0.4062, 0.5, 0.8125, 0.5, 0.7812, 0.5, 0.7812, 0.5, 0.8125, 0.5, 0.375, 0.5, 0.3438, 0.5, 0.3438, 0.5, 0.375, 0.5, 0.7812, 0.5, 0.75, 0.5, 0.75, 0.5, 0.7812, 0.5, 0.3438, 0.5, 0.3125, 0.5, 0.3125, 0.5, 0.3438, 0.5, 0.75, 0.5, 0.7188, 0.5, 0.7188, 0.5, 0.75, 0.5, 0.3125, 0.5, 0.2812, 0.5, 0.2812, 0.5, 0.3125, 0.5, 0.7188, 0.5, 0.6875, 0.5, 0.6875, 0.5, 0.7188, 0.5, 0.2812, 0.5, 0.25, 0.5, 0.25, 0.5, 0.2812, 0.5, 0.6875, 0.5, 0.6562, 0.5, 0.6562, 0.5, 0.6875, 0.5, 0.25, 0.5, 0.2188, 0.5, 0.2188, 0.5, 0.25, 0.5, 0.6562, 0.5, 0.625, 0.5, 0.625, 0.5, 0.6562, 0.5, 0.2188, 0.5, 0.1875, 0.5, 0.1875, 0.5, 0.2188, 0.5, 0.625, 0.5, 0.5938, 0.5, 0.5938, 0.5, 0.625, 0.5, 0.1875, 0.5, 0.1562, 0.5, 0.1562, 0.5, 0.1875, 0.5, 0.03125, 0.5, 0.03125, 0.9033, 0.0, 0.9033, 0.0, 0.5, 0.9375, 0.5, 0.9375, 0.9033, 0.9062, 0.9033, 0.9062, 0.5, 0.9062, 0.5, 0.9062, 0.9033, 0.875, 0.9033, 0.875, 0.5, 0.875, 0.5, 0.875, 0.9033, 0.8437, 0.9033, 0.8438, 0.5, 0.8438, 0.5, 0.8438, 0.9033, 0.8125, 0.9033, 0.8125, 0.5, 0.8125, 0.5, 0.8125, 0.9033, 0.7812, 0.9033, 0.7812, 0.5, 0.7812, 0.5, 0.7812, 0.9033, 0.75, 0.9033, 0.75, 0.5, 0.75, 0.5, 0.75, 0.9033, 0.7188, 0.9033, 0.7188, 0.5, 0.7188, 0.5, 0.7188, 0.9033, 0.6875, 0.9033, 0.6875, 0.5, 0.6875, 0.5, 0.6875, 0.9033, 0.6562, 0.9033, 0.6562, 0.5, 0.6562, 0.5, 0.6562, 0.9033, 0.625, 0.9033, 0.625, 0.5, 0.625, 0.5, 0.625, 0.9033, 0.5938, 0.9033, 0.5938, 0.5, 0.5938, 0.5, 0.5938, 0.9033, 0.5625, 0.9033, 0.5625, 0.5, 0.5625, 0.5, 0.5625, 0.9033, 0.5312, 0.9033, 0.5312, 0.5, 0.5312, 0.5, 0.5312, 0.9033, 0.5, 0.9033, 0.5, 0.5, 0.5, 0.5, 0.5, 0.9033, 0.4688, 0.9033, 0.4688, 0.5, 0.4688, 0.5, 0.4688, 0.9033, 0.4375, 0.9033, 0.4375, 0.5, 0.4375, 0.5, 0.4375, 0.9033, 0.4062, 0.9033, 0.4062, 0.5, 0.4062, 0.5, 0.4062, 0.9033, 0.375, 0.9033, 0.375, 0.5, 0.375, 0.5, 0.375, 0.9033, 0.3438, 0.9033, 0.3438, 0.5, 0.3438, 0.5, 0.3438, 0.9033, 0.3125, 0.9033, 0.3125, 0.5, 0.3125, 0.5, 0.3125, 0.9033, 0.2812, 0.9033, 0.2812, 0.5, 0.2812, 0.5, 0.2812, 0.9033, 0.25, 0.9033, 0.25, 0.5, 0.25, 0.5, 0.25, 0.9033, 0.2188, 0.9033, 0.2188, 0.5, 0.2188, 0.5, 0.2188, 0.9033, 0.1875, 0.9033, 0.1875, 0.5, 0.1875, 0.5, 0.1875, 0.9033, 0.1562, 0.9033, 0.1562, 0.5, 0.1562, 0.5, 0.1562, 0.9033, 0.125, 0.9033, 0.125, 0.5, 0.125, 0.5, 0.125, 0.9033, 0.09375, 0.9033, 0.09375, 0.5, 0.09375, 0.5, 0.09375, 0.9033, 0.0625, 0.9033, 0.0625, 0.5, 0.0625, 0.5, 0.0625, 0.9033, 0.03125, 0.9033, 0.03125, 0.5, 1.0, 0.5, 1.0, 0.9033, 0.9688, 0.9033, 0.9688, 0.5, 0.9688, 0.5, 0.9688, 0.9033, 0.9375, 0.9033, 0.9375, 0.5, 0.4854, 0.2032, 0.4717, 0.1582, 0.4717, 0.1582, 0.4854, 0.2032, 0.4688, 0.5, 0.5, 0.5, 0.5, 0.5, 0.4688, 0.5, 0.4717, 0.1582, 0.4496, 0.1167, 0.4496, 0.1167, 0.4717, 0.1582, 0.4375, 0.5, 0.4688, 0.5, 0.4688, 0.5, 0.4375, 0.5, 0.4496, 0.1167, 0.4197, 0.08029, 0.4197, 0.08029, 0.4496, 0.1167, 0.4062, 0.5, 0.4375, 0.5, 0.4375, 0.5, 0.4062, 0.5, 0.4197, 0.08029, 0.3833, 0.05045, 0.3833, 0.05045, 0.4197, 0.08029, 0.375, 0.5, 0.4062, 0.5, 0.4062, 0.5, 0.375, 0.5, 0.3833, 0.05045, 0.3418, 0.02827, 0.3418, 0.02827, 0.3833, 0.05045, 0.3438, 0.5, 0.375, 0.5, 0.375, 0.5, 0.3438, 0.5, 0.3418, 0.02827, 0.2968, 0.01461, 0.2968, 0.01461, 0.3418, 0.02827, 0.3125, 0.5, 0.3438, 0.5, 0.3438, 0.5, 0.3125, 0.5, 0.2968, 0.01461, 0.25, 0.01, 0.25, 0.01, 0.2968, 0.01461, 0.2812, 0.5, 0.3125, 0.5, 0.3125, 0.5, 0.2812, 0.5, 0.25, 0.01, 0.2032, 0.01461, 0.2032, 0.01461, 0.25, 0.01, 0.25, 0.5, 0.2812, 0.5, 0.2812, 0.5, 0.25, 0.5, 0.2032, 0.01461, 0.1582, 0.02827, 0.1582, 0.02827, 0.2032, 0.01461, 0.2188, 0.5, 0.25, 0.5, 0.25, 0.5, 0.2188, 0.5, 0.1582, 0.02827, 0.1167, 0.05045, 0.1167, 0.05045, 0.1582, 0.02827, 0.1875, 0.5, 0.2188, 0.5, 0.2188, 0.5, 0.1875, 0.5, 0.1167, 0.05045, 0.08029, 0.08029, 0.08029, 0.08029, 0.1167, 0.05045, 0.1562, 0.5, 0.1875, 0.5, 0.1875, 0.5, 0.1562, 0.5, 0.9688, 0.5, 1.0, 0.5, 1.0, 0.5, 0.9688, 0.5, 0.08029, 0.08029, 0.05045, 0.1167, 0.05045, 0.1167, 0.08029, 0.08029, 0.125, 0.5, 0.1562, 0.5, 0.1562, 0.5, 0.125, 0.5, 0.9375, 0.5, 0.9688, 0.5, 0.9688, 0.5, 0.9375, 0.5, 0.05045, 0.1167, 0.02827, 0.1582, 0.02827, 0.1582, 0.05045, 0.1167, 0.09375, 0.5, 0.125, 0.5, 0.125, 0.5, 0.09375, 0.5, 0.9062, 0.5, 0.9375, 0.5, 0.9375, 0.5, 0.9062, 0.5, 0.02827, 0.1582, 0.01461, 0.2032, 0.01461, 0.2032, 0.02827, 0.1582, 0.0625, 0.5, 0.09375, 0.5, 0.09375, 0.5, 0.0625, 0.5, 0.875, 0.5, 0.9062, 0.5, 0.9062, 0.5, 0.875, 0.5])
me_cylinder_005.update()
me_cube_032 = bpy.data.meshes.new('Cube.032')
me_cube_032.from_pydata([(1.0, -1.0, -1.0), (1.0, -1.0, 1.0), (1.0, 1.0, -1.0), (1.0, 1.0, 1.0), (1.016, 0.0007161, 2.149), (-13.8, -1.0, 1.036), (-13.8, -1.0, -0.9644), (-13.8, 1.0, -0.9644), (-13.8, 1.0, 1.036), (-13.79, 0.0007161, 2.185)], [], [(4, 1, 5, 9), (2, 0, 1, 3), (5, 8, 9), (7, 8, 5, 6), (1, 4, 3), (2, 3, 8, 7), (1, 0, 6, 5), (0, 2, 7, 6), (3, 4, 9, 8)])
_uv = me_cube_032.uv_layers.new(name='UVMap')
_uv.uv.foreach_set('vector', [0.625, 0.75, 0.625, 0.75, 0.625, 0.75, 0.625, 0.75, 0.375, 0.5, 0.375, 0.75, 0.625, 0.75, 0.625, 0.5, 0.625, 0.75, 0.625, 0.5, 0.625, 0.75, 0.375, 0.5, 0.625, 0.5, 0.625, 0.75, 0.375, 0.75, 0.625, 0.75, 0.625, 0.75, 0.625, 0.5, 0.375, 0.5, 0.625, 0.5, 0.625, 0.5, 0.375, 0.5, 0.625, 0.75, 0.375, 0.75, 0.375, 0.75, 0.625, 0.75, 0.375, 0.75, 0.375, 0.5, 0.375, 0.5, 0.375, 0.75, 0.625, 0.5, 0.625, 0.75, 0.625, 0.75, 0.625, 0.5])
me_cube_032.update()

# ---- objects
ob_light = bpy.data.objects.new('Light', light_light)
ob_camera = bpy.data.objects.new('Camera', cam_camera)
ob_plane = bpy.data.objects.new('Plane', me_plane)
ob_cube = bpy.data.objects.new('Cube', me_cube)
ob_cube_001 = bpy.data.objects.new('Cube.001', me_cube_001)
ob_cube_002 = bpy.data.objects.new('Cube.002', me_cube_029)
ob_cube_004 = bpy.data.objects.new('Cube.004', me_cube_031)
ob_cylinder_001 = bpy.data.objects.new('Cylinder.001', me_cylinder_004)
ob_cylinder_002 = bpy.data.objects.new('Cylinder.002', me_cylinder_005)
ob_cube_003 = bpy.data.objects.new('Cube.003', me_cube_032)

# ---- transforms, parenting, visibility, modifiers, constraints
ob_light.location = (4.076, 1.005, 5.904)
ob_light.rotation_euler = (0.6503, 0.05522, 1.866)
ob_light.lock_rotations_4d = False
ob_light.empty_display_type = 'ARROWS'
ob_light.color = (0.0, 0.0, 0.0, 0.0)
ob_light.lineart.crease_threshold = 0.0
ob_camera.location = (7.359, -6.926, 4.958)
ob_camera.rotation_euler = (1.109, 0.0, 0.8149)
ob_camera.lock_rotations_4d = False
ob_camera.empty_display_type = 'ARROWS'
ob_camera.color = (0.0, 0.0, 0.0, 0.0)
ob_camera.display_type = 'WIRE'
ob_camera.lineart.crease_threshold = 0.0
ob_plane.location = (0.0, 0.0, 0.9711)
ob_plane.rotation_euler = (-0.0, 1.571, 0.0)
ob_plane.scale = (1.0, 2.0, 1.0)
ob_cube.location = (-0.3792, 1.944, 0.2248)
ob_cube.scale = (0.03338, 0.03338, 0.03338)
ob_cube_001.location = (-0.3792, 1.822, 0.2964)
ob_cube_001.scale = (0.03338, 0.03338, 0.03338)
_m = ob_cube_001.modifiers.new('Array', 'ARRAY')
_m.count = 27
_m.relative_offset_displace = (5.96e-08, -0.7, 1.0)
ob_cube_002.location = (-0.2498, -1.854, 3.365)
ob_cube_002.scale = (0.1317, 0.1052, 0.1052)
ob_cube_004.location = (-0.01243, -1.875, 2.23)
ob_cube_004.rotation_euler = (0.0, -0.0, 1.571)
ob_cube_004.scale = (0.01429, 0.01352, 0.009739)
ob_cylinder_001.location = (-0.2614, -1.848, 2.489)
ob_cylinder_001.scale = (0.003345, 0.003345, 0.004834)
ob_cylinder_002.location = (-0.2399, -1.848, 2.489)
ob_cylinder_002.scale = (0.003345, 0.003345, 0.004834)
ob_cube_003.location = (-1.424, -1.784, 1.404)
ob_cube_003.scale = (0.4184, 0.07969, 0.07969)

# ---- collection membership
col_collection.objects.link(ob_light)
col_collection.objects.link(ob_camera)
col_collection.objects.link(ob_plane)
col_collection.objects.link(ob_cube)
col_collection.objects.link(ob_cube_001)
col_collection.objects.link(ob_cube_002)
col_collection.objects.link(ob_cube_004)
col_collection.objects.link(ob_cylinder_001)
col_collection.objects.link(ob_cylinder_002)
col_collection.objects.link(ob_cube_003)

# ---- scene / render settings (as saved in the file)
scene.camera = ob_camera
scene.frame_start = 1; scene.frame_end = 250; scene.frame_set(1)
scene.render.engine = 'BLENDER_EEVEE_NEXT'
scene.cycles.sampling_pattern = 'TABULATED_SOBOL'
scene.cycles.use_light_tree = False
scene.view_settings.view_transform = 'Filmic'
bpy.context.view_layer.update()
